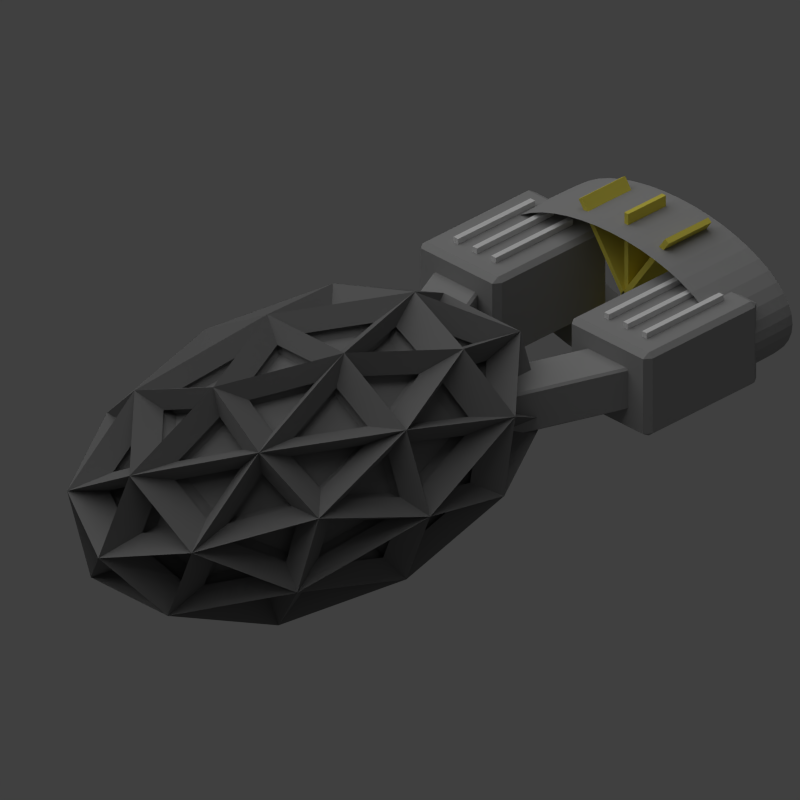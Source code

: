 # Source: torpedo.blend  (saved by Blender 2.69.0; exported with 4.5.12 LTS)
import bpy
from mathutils import Matrix  # noqa: F401  (used for matrix-valued properties, if any)

bpy.ops.wm.read_factory_settings(use_empty=True)
scene = bpy.context.scene
scene.name = 'Scene'

# ---- collections
col_collection_1 = bpy.data.collections.new('Collection 1'); scene.collection.children.link(col_collection_1)

# ---- materials (node trees are filled in below, after node groups)
mat_material_005 = bpy.data.materials.new('Material.005')
mat_material_005.alpha_threshold = 0.0
mat_material_005.use_transparent_shadow = False
mat_material_005.diffuse_color = (0.8, 0.6977, 0.102, 1.0)
mat_material_005.roughness = 0.5
mat_material_005.line_color = (0.0, 0.0, 0.0, 1.0)
mat_material_004 = bpy.data.materials.new('Material.004')
mat_material_004.alpha_threshold = 0.0
mat_material_004.use_transparent_shadow = False
mat_material_004.diffuse_color = (0.3424, 0.3424, 0.3424, 1.0)
mat_material_004.roughness = 0.5
mat_material_004.line_color = (0.0, 0.0, 0.0, 1.0)
mat_material_003 = bpy.data.materials.new('Material.003')
mat_material_003.alpha_threshold = 0.0
mat_material_003.use_transparent_shadow = False
mat_material_003.diffuse_color = (0.2019, 0.2019, 0.2019, 1.0)
mat_material_003.roughness = 0.5
mat_material_003.line_color = (0.0, 0.0, 0.0, 0.8053)
mat_material_002 = bpy.data.materials.new('Material.002')
mat_material_002.alpha_threshold = 0.0
mat_material_002.use_transparent_shadow = False
mat_material_002.diffuse_color = (1.0, 0.994, 0.0, 1.0)
mat_material_002.roughness = 0.5
mat_material_002.line_color = (0.0, 0.0, 0.0, 1.0)
mat_material_001 = bpy.data.materials.new('Material.001')
mat_material_001.alpha_threshold = 0.0
mat_material_001.use_transparent_shadow = False
mat_material_001.diffuse_color = (0.2396, 0.2396, 0.2396, 1.0)
mat_material_001.roughness = 0.5
mat_material_001.line_color = (0.0, 0.0, 0.0, 0.5841)

# ---- material node trees

# ---- world
world_world = bpy.data.worlds.new('World'); scene.world = world_world
world_world.color = (0.05088, 0.05088, 0.05088)
world_world.use_sun_shadow = False
world_world.sun_shadow_jitter_overblur = 0.0
world_world.cycles.sampling_method = 'MANUAL'
world_world.cycles.sample_map_resolution = 256

# ---- cameras
cam_camera = bpy.data.cameras.new('Camera')
cam_camera.type = 'ORTHO'
cam_camera.clip_end = 100.0
cam_camera.lens = 35.0
cam_camera.sensor_width = 32.0
cam_camera.sensor_height = 18.0
cam_camera.ortho_scale = 3.0
cam_camera.dof.focus_distance = 0.0
cam_camera.dof.aperture_fstop = 128.0

# ---- lights
light_sun = bpy.data.lights.new('Sun', 'SUN')
light_sun.transmission_factor = 0.0
light_sun.angle = 1.571
light_sun.energy = 1.0
light_sun.shadow_buffer_clip_start = 0.5
light_sun.shadow_soft_size = 1.0
light_sun.shadow_cascade_max_distance = 1000.0
light_sun.cycles.use_multiple_importance_sampling = False
light_lamp = bpy.data.lights.new('Lamp', 'POINT')
light_lamp.transmission_factor = 0.0
light_lamp.cutoff_distance = 30.0
light_lamp.energy = 2.0
light_lamp.shadow_buffer_clip_start = 1.001
light_lamp.shadow_soft_size = 1.0
light_lamp.shadow_maximum_resolution = 0.006
light_lamp.use_absolute_resolution = True
light_lamp.cycles.use_multiple_importance_sampling = False

# ---- meshes
me_cube_013 = bpy.data.meshes.new('Cube.013')
me_cube_013.from_pydata([(-1.0, -1.0, -1.0), (-1.0, 1.0, -1.0), (1.0, 1.0, -1.0), (1.0, -1.0, -1.0), (-1.0, -1.0, 1.0), (-1.0, 1.0, 1.0), (1.0, 1.0, 1.0), (1.0, -1.0, 1.0)], [], [(4, 5, 1, 0), (5, 6, 2, 1), (6, 7, 3, 2), (7, 4, 0, 3), (0, 1, 2, 3), (7, 6, 5, 4)])
me_cube_013.use_remesh_preserve_volume = False
me_cube_013.use_remesh_preserve_attributes = False
me_cube_013.use_mirror_vertex_groups = False
me_cube_013.update()
me_cube_012 = bpy.data.meshes.new('Cube.012')
me_cube_012.from_pydata([(-1.0, -1.0, -1.0), (-1.0, 1.0, -1.0), (1.0, 1.0, -1.0), (1.0, -1.0, -1.0), (-1.0, -1.0, 1.0), (-1.0, 1.0, 1.0), (1.0, 1.0, 1.0), (1.0, -1.0, 1.0)], [], [(4, 5, 1, 0), (5, 6, 2, 1), (6, 7, 3, 2), (7, 4, 0, 3), (0, 1, 2, 3), (7, 6, 5, 4)])
me_cube_012.use_remesh_preserve_volume = False
me_cube_012.use_remesh_preserve_attributes = False
me_cube_012.use_mirror_vertex_groups = False
me_cube_012.update()
me_cube_011 = bpy.data.meshes.new('Cube.011')
me_cube_011.from_pydata([(-1.0, -1.0, -1.0), (-1.0, 1.0, -1.0), (1.0, 1.0, -1.0), (1.0, -1.0, -1.0), (-1.0, -1.0, 1.0), (-1.0, 1.0, 1.0), (1.0, 1.0, 1.0), (1.0, -1.0, 1.0)], [], [(4, 5, 1, 0), (5, 6, 2, 1), (6, 7, 3, 2), (7, 4, 0, 3), (0, 1, 2, 3), (7, 6, 5, 4)])
me_cube_011.use_remesh_preserve_volume = False
me_cube_011.use_remesh_preserve_attributes = False
me_cube_011.use_mirror_vertex_groups = False
me_cube_011.update()
me_cube_010 = bpy.data.meshes.new('Cube.010')
me_cube_010.from_pydata([(-1.0, -1.0, -1.0), (-1.0, 1.0, -1.0), (1.0, 1.0, -1.0), (1.0, -1.0, -1.0), (-1.0, -1.0, 1.0), (-1.0, 1.0, 1.0), (1.0, 1.0, 1.0), (1.0, -1.0, 1.0)], [], [(4, 5, 1, 0), (5, 6, 2, 1), (6, 7, 3, 2), (7, 4, 0, 3), (0, 1, 2, 3), (7, 6, 5, 4)])
me_cube_010.use_remesh_preserve_volume = False
me_cube_010.use_remesh_preserve_attributes = False
me_cube_010.use_mirror_vertex_groups = False
me_cube_010.update()
me_cube_009 = bpy.data.meshes.new('Cube.009')
me_cube_009.from_pydata([(-1.0, -1.0, -1.0), (-1.0, 1.0, -1.0), (1.0, 1.0, -1.0), (1.0, -1.0, -1.0), (-1.0, -1.0, 1.0), (-1.0, 1.0, 1.0), (1.0, 1.0, 1.0), (1.0, -1.0, 1.0)], [], [(4, 5, 1, 0), (5, 6, 2, 1), (6, 7, 3, 2), (7, 4, 0, 3), (0, 1, 2, 3), (7, 6, 5, 4)])
me_cube_009.use_remesh_preserve_volume = False
me_cube_009.use_remesh_preserve_attributes = False
me_cube_009.use_mirror_vertex_groups = False
me_cube_009.update()
me_cube_008 = bpy.data.meshes.new('Cube.008')
me_cube_008.from_pydata([(-1.0, -1.0, -1.0), (-1.0, 1.0, -1.0), (1.0, 1.0, -1.0), (1.0, -1.0, -1.0), (-1.0, -1.0, 1.0), (-1.0, 1.0, 1.0), (1.0, 1.0, 1.0), (1.0, -1.0, 1.0)], [], [(4, 5, 1, 0), (5, 6, 2, 1), (6, 7, 3, 2), (7, 4, 0, 3), (0, 1, 2, 3), (7, 6, 5, 4)])
me_cube_008.use_remesh_preserve_volume = False
me_cube_008.use_remesh_preserve_attributes = False
me_cube_008.use_mirror_vertex_groups = False
me_cube_008.update()
me_cube_007 = bpy.data.meshes.new('Cube.007')
me_cube_007.from_pydata([(-1.0, -1.0, -1.0), (-1.0, 1.0, -1.0), (1.0, 1.0, -1.0), (1.0, -1.0, -1.0), (-1.0, -1.0, 1.0), (-1.0, 1.0, 1.0), (1.0, 1.0, 1.0), (1.0, -1.0, 1.0)], [], [(4, 5, 1, 0), (5, 6, 2, 1), (6, 7, 3, 2), (7, 4, 0, 3), (0, 1, 2, 3), (7, 6, 5, 4)])
me_cube_007.materials.append(mat_material_005)
me_cube_007.use_remesh_preserve_volume = False
me_cube_007.use_remesh_preserve_attributes = False
me_cube_007.use_mirror_vertex_groups = False
me_cube_007.update()
me_cube_006 = bpy.data.meshes.new('Cube.006')
me_cube_006.from_pydata([(-1.0, -1.0, -1.0), (-1.0, 1.0, -1.0), (1.0, 1.0, -1.0), (1.0, -1.0, -1.0), (-1.0, -1.0, 1.0), (-1.0, 1.0, 1.0), (1.0, 1.0, 1.0), (1.0, -1.0, 1.0)], [], [(4, 5, 1, 0), (5, 6, 2, 1), (6, 7, 3, 2), (7, 4, 0, 3), (0, 1, 2, 3), (7, 6, 5, 4)])
me_cube_006.materials.append(mat_material_005)
me_cube_006.use_remesh_preserve_volume = False
me_cube_006.use_remesh_preserve_attributes = False
me_cube_006.use_mirror_vertex_groups = False
me_cube_006.update()
me_cube_005 = bpy.data.meshes.new('Cube.005')
me_cube_005.from_pydata([(-1.0, -1.0, -1.0), (-1.0, 1.0, -1.0), (1.0, 1.0, -1.0), (1.0, -1.0, -1.0), (-1.0, -1.0, 1.0), (-1.0, 1.0, 1.0), (1.0, 1.0, 1.0), (1.0, -1.0, 1.0)], [], [(4, 5, 1, 0), (5, 6, 2, 1), (6, 7, 3, 2), (7, 4, 0, 3), (0, 1, 2, 3), (7, 6, 5, 4)])
me_cube_005.materials.append(mat_material_005)
me_cube_005.use_remesh_preserve_volume = False
me_cube_005.use_remesh_preserve_attributes = False
me_cube_005.use_mirror_vertex_groups = False
me_cube_005.update()
me_cube_004 = bpy.data.meshes.new('Cube.004')
me_cube_004.from_pydata([(-1.0, -1.0, -1.0), (-1.0, 1.0, -1.0), (1.0, 1.0, -1.0), (1.0, -1.0, -1.0), (-1.0, -1.0, 1.0), (-1.0, 1.0, 1.0), (1.0, 1.0, 1.0), (1.0, -1.0, 1.0)], [], [(4, 5, 1, 0), (5, 6, 2, 1), (6, 7, 3, 2), (7, 4, 0, 3), (0, 1, 2, 3), (7, 6, 5, 4)])
me_cube_004.materials.append(mat_material_004)
me_cube_004.use_remesh_preserve_volume = False
me_cube_004.use_remesh_preserve_attributes = False
me_cube_004.use_mirror_vertex_groups = False
me_cube_004.update()
me_cube_003 = bpy.data.meshes.new('Cube.003')
me_cube_003.from_pydata([(-1.0, -1.0, -1.0), (-1.0, 1.0, -1.0), (1.0, 1.0, -1.0), (1.0, -1.0, -1.0), (-1.0, -1.0, 1.0), (-1.0, 1.0, 1.0), (1.0, 1.0, 1.0), (1.0, -1.0, 1.0)], [], [(4, 5, 1, 0), (5, 6, 2, 1), (6, 7, 3, 2), (7, 4, 0, 3), (0, 1, 2, 3), (7, 6, 5, 4)])
me_cube_003.materials.append(mat_material_004)
me_cube_003.use_remesh_preserve_volume = False
me_cube_003.use_remesh_preserve_attributes = False
me_cube_003.use_mirror_vertex_groups = False
me_cube_003.update()
me_torus = bpy.data.meshes.new('Torus')
me_torus.from_pydata([(1.01, 0.0, 0.0), (1.009, 0.0, 0.005), (1.005, 0.0, 0.00866), (1.0, 0.0, 0.01), (0.995, 0.0, 0.00866), (0.9913, 0.0, 0.005), (0.99, 0.0, 1.225e-18), (0.9913, 0.0, -0.005), (0.995, 0.0, -0.00866), (1.0, 0.0, -0.01), (1.005, 0.0, -0.00866), (1.009, 0.0, -0.005), (1.001, 0.1318, 0.0), (1.0, 0.1317, 0.005), (0.9964, 0.1312, 0.00866), (0.9914, 0.1305, 0.01), (0.9865, 0.1299, 0.00866), (0.9829, 0.1294, 0.005), (0.9815, 0.1292, 1.225e-18), (0.9829, 0.1294, -0.005), (0.9865, 0.1299, -0.00866), (0.9914, 0.1305, -0.01), (0.9964, 0.1312, -0.00866), (1.0, 0.1317, -0.005), (0.9756, 0.2614, 0.0), (0.9743, 0.2611, 0.005), (0.9708, 0.2601, 0.00866), (0.9659, 0.2588, 0.01), (0.9611, 0.2575, 0.00866), (0.9576, 0.2566, 0.005), (0.9563, 0.2562, 1.225e-18), (0.9576, 0.2566, -0.005), (0.9611, 0.2575, -0.00866), (0.9659, 0.2588, -0.01), (0.9708, 0.2601, -0.00866), (0.9743, 0.2611, -0.005), (0.9331, 0.3865, 0.0), (0.9319, 0.386, 0.005), (0.9285, 0.3846, 0.00866), (0.9239, 0.3827, 0.01), (0.9193, 0.3808, 0.00866), (0.9159, 0.3794, 0.005), (0.9146, 0.3789, 1.225e-18), (0.9159, 0.3794, -0.005), (0.9193, 0.3808, -0.00866), (0.9239, 0.3827, -0.01), (0.9285, 0.3846, -0.00866), (0.9319, 0.386, -0.005), (0.8747, 0.505, 0.0), (0.8735, 0.5043, 0.005), (0.8704, 0.5025, 0.00866), (0.866, 0.5, 0.01), (0.8617, 0.4975, 0.00866), (0.8585, 0.4957, 0.005), (0.8574, 0.495, 1.225e-18), (0.8585, 0.4957, -0.005), (0.8617, 0.4975, -0.00866), (0.866, 0.5, -0.01), (0.8704, 0.5025, -0.00866), (0.8735, 0.5043, -0.005), (0.8013, 0.6148, 0.0), (0.8002, 0.614, 0.005), (0.7973, 0.6118, 0.00866), (0.7934, 0.6088, 0.01), (0.7894, 0.6057, 0.00866), (0.7865, 0.6035, 0.005), (0.7854, 0.6027, 1.225e-18), (0.7865, 0.6035, -0.005), (0.7894, 0.6057, -0.00866), (0.7934, 0.6088, -0.01), (0.7973, 0.6118, -0.00866), (0.8002, 0.614, -0.005), (0.7142, 0.7142, 0.0), (0.7132, 0.7132, 0.005), (0.7106, 0.7106, 0.00866), (0.7071, 0.7071, 0.01), (0.7036, 0.7036, 0.00866), (0.701, 0.701, 0.005), (0.7, 0.7, 1.225e-18), (0.701, 0.701, -0.005), (0.7036, 0.7036, -0.00866), (0.7071, 0.7071, -0.01), (0.7106, 0.7106, -0.00866), (0.7132, 0.7132, -0.005), (0.6148, 0.8013, 0.0), (0.614, 0.8002, 0.005), (0.6118, 0.7973, 0.00866), (0.6088, 0.7934, 0.01), (0.6057, 0.7894, 0.00866), (0.6035, 0.7865, 0.005), (0.6027, 0.7854, 1.225e-18), (0.6035, 0.7865, -0.005), (0.6057, 0.7894, -0.00866), (0.6088, 0.7934, -0.01), (0.6118, 0.7973, -0.00866), (0.614, 0.8002, -0.005), (0.505, 0.8747, 0.0), (0.5043, 0.8735, 0.005), (0.5025, 0.8704, 0.00866), (0.5, 0.866, 0.01), (0.4975, 0.8617, 0.00866), (0.4957, 0.8585, 0.005), (0.495, 0.8574, 1.225e-18), (0.4957, 0.8585, -0.005), (0.4975, 0.8617, -0.00866), (0.5, 0.866, -0.01), (0.5025, 0.8704, -0.00866), (0.5043, 0.8735, -0.005), (0.3865, 0.9331, 0.0), (0.386, 0.9319, 0.005), (0.3846, 0.9285, 0.00866), (0.3827, 0.9239, 0.01), (0.3808, 0.9193, 0.00866), (0.3794, 0.9159, 0.005), (0.3789, 0.9146, 1.225e-18), (0.3794, 0.9159, -0.005), (0.3808, 0.9193, -0.00866), (0.3827, 0.9239, -0.01), (0.3846, 0.9285, -0.00866), (0.386, 0.9319, -0.005), (0.2614, 0.9756, 0.0), (0.2611, 0.9743, 0.005), (0.2601, 0.9708, 0.00866), (0.2588, 0.9659, 0.01), (0.2575, 0.9611, 0.00866), (0.2566, 0.9576, 0.005), (0.2562, 0.9563, 1.225e-18), (0.2566, 0.9576, -0.005), (0.2575, 0.9611, -0.00866), (0.2588, 0.9659, -0.01), (0.2601, 0.9708, -0.00866), (0.2611, 0.9743, -0.005), (0.1318, 1.001, 0.0), (0.1317, 1.0, 0.005), (0.1312, 0.9964, 0.00866), (0.1305, 0.9914, 0.01), (0.1299, 0.9865, 0.00866), (0.1294, 0.9829, 0.005), (0.1292, 0.9815, 1.225e-18), (0.1294, 0.9829, -0.005), (0.1299, 0.9865, -0.00866), (0.1305, 0.9914, -0.01), (0.1312, 0.9964, -0.00866), (0.1317, 1.0, -0.005), (5.96e-08, 1.01, 0.0), (1.192e-07, 1.009, 0.005), (1.192e-07, 1.005, 0.00866), (8.941e-08, 1.0, 0.01), (8.941e-08, 0.995, 0.00866), (5.96e-08, 0.9913, 0.005), (8.941e-08, 0.99, 1.225e-18), (5.96e-08, 0.9913, -0.005), (8.941e-08, 0.995, -0.00866), (8.941e-08, 1.0, -0.01), (1.192e-07, 1.005, -0.00866), (1.192e-07, 1.009, -0.005), (-0.1318, 1.001, 0.0), (-0.1317, 1.0, 0.005), (-0.1312, 0.9964, 0.00866), (-0.1305, 0.9914, 0.01), (-0.1299, 0.9865, 0.00866), (-0.1294, 0.9829, 0.005), (-0.1292, 0.9815, 1.225e-18), (-0.1294, 0.9829, -0.005), (-0.1299, 0.9865, -0.00866), (-0.1305, 0.9914, -0.01), (-0.1312, 0.9964, -0.00866), (-0.1317, 1.0, -0.005), (-0.2614, 0.9756, 0.0), (-0.2611, 0.9743, 0.005), (-0.2601, 0.9708, 0.00866), (-0.2588, 0.9659, 0.01), (-0.2575, 0.9611, 0.00866), (-0.2566, 0.9576, 0.005), (-0.2562, 0.9563, 1.225e-18), (-0.2566, 0.9576, -0.005), (-0.2575, 0.9611, -0.00866), (-0.2588, 0.9659, -0.01), (-0.2601, 0.9708, -0.00866), (-0.2611, 0.9743, -0.005), (-0.3865, 0.9331, 0.0), (-0.386, 0.9319, 0.005), (-0.3846, 0.9285, 0.00866), (-0.3827, 0.9239, 0.01), (-0.3808, 0.9193, 0.00866), (-0.3794, 0.9159, 0.005), (-0.3789, 0.9146, 1.225e-18), (-0.3794, 0.9159, -0.005), (-0.3808, 0.9193, -0.00866), (-0.3827, 0.9239, -0.01), (-0.3846, 0.9285, -0.00866), (-0.386, 0.9319, -0.005), (-0.505, 0.8747, 0.0), (-0.5043, 0.8735, 0.005), (-0.5025, 0.8704, 0.00866), (-0.5, 0.866, 0.01), (-0.4975, 0.8617, 0.00866), (-0.4957, 0.8585, 0.005), (-0.495, 0.8574, 1.225e-18), (-0.4957, 0.8585, -0.005), (-0.4975, 0.8617, -0.00866), (-0.5, 0.866, -0.01), (-0.5025, 0.8704, -0.00866), (-0.5043, 0.8735, -0.005), (-0.6148, 0.8013, 0.0), (-0.614, 0.8002, 0.005), (-0.6118, 0.7973, 0.00866), (-0.6088, 0.7934, 0.01), (-0.6057, 0.7894, 0.00866), (-0.6035, 0.7865, 0.005), (-0.6027, 0.7854, 1.225e-18), (-0.6035, 0.7865, -0.005), (-0.6057, 0.7894, -0.00866), (-0.6088, 0.7934, -0.01), (-0.6118, 0.7973, -0.00866), (-0.614, 0.8002, -0.005), (-0.7142, 0.7142, 0.0), (-0.7132, 0.7132, 0.005), (-0.7106, 0.7106, 0.00866), (-0.7071, 0.7071, 0.01), (-0.7036, 0.7036, 0.00866), (-0.701, 0.701, 0.005), (-0.7, 0.7, 1.225e-18), (-0.701, 0.701, -0.005), (-0.7036, 0.7036, -0.00866), (-0.7071, 0.7071, -0.01), (-0.7106, 0.7106, -0.00866), (-0.7132, 0.7132, -0.005), (-0.8013, 0.6148, 0.0), (-0.8002, 0.614, 0.005), (-0.7973, 0.6118, 0.00866), (-0.7934, 0.6088, 0.01), (-0.7894, 0.6057, 0.00866), (-0.7865, 0.6035, 0.005), (-0.7854, 0.6027, 1.225e-18), (-0.7865, 0.6035, -0.005), (-0.7894, 0.6057, -0.00866), (-0.7934, 0.6088, -0.01), (-0.7973, 0.6118, -0.00866), (-0.8002, 0.614, -0.005), (-0.8747, 0.505, 0.0), (-0.8735, 0.5043, 0.005), (-0.8704, 0.5025, 0.00866), (-0.866, 0.5, 0.01), (-0.8617, 0.4975, 0.00866), (-0.8585, 0.4957, 0.005), (-0.8574, 0.495, 1.225e-18), (-0.8585, 0.4957, -0.005), (-0.8617, 0.4975, -0.00866), (-0.866, 0.5, -0.01), (-0.8704, 0.5025, -0.00866), (-0.8735, 0.5043, -0.005), (-0.9331, 0.3865, 0.0), (-0.9319, 0.386, 0.005), (-0.9285, 0.3846, 0.00866), (-0.9239, 0.3827, 0.01), (-0.9193, 0.3808, 0.00866), (-0.9159, 0.3794, 0.005), (-0.9146, 0.3789, 1.225e-18), (-0.9159, 0.3794, -0.005), (-0.9193, 0.3808, -0.00866), (-0.9239, 0.3827, -0.01), (-0.9285, 0.3846, -0.00866), (-0.9319, 0.386, -0.005), (-0.9756, 0.2614, 0.0), (-0.9743, 0.2611, 0.005), (-0.9708, 0.2601, 0.00866), (-0.9659, 0.2588, 0.01), (-0.9611, 0.2575, 0.00866), (-0.9576, 0.2566, 0.005), (-0.9563, 0.2562, 1.225e-18), (-0.9576, 0.2566, -0.005), (-0.9611, 0.2575, -0.00866), (-0.9659, 0.2588, -0.01), (-0.9708, 0.2601, -0.00866), (-0.9743, 0.2611, -0.005), (-1.001, 0.1318, 0.0), (-1.0, 0.1317, 0.005), (-0.9964, 0.1312, 0.00866), (-0.9914, 0.1305, 0.01), (-0.9865, 0.1299, 0.00866), (-0.9829, 0.1294, 0.005), (-0.9815, 0.1292, 1.225e-18), (-0.9829, 0.1294, -0.005), (-0.9865, 0.1299, -0.00866), (-0.9914, 0.1305, -0.01), (-0.9964, 0.1312, -0.00866), (-1.0, 0.1317, -0.005), (-1.01, 8.83e-08, 0.0), (-1.009, 8.818e-08, 0.005), (-1.005, 8.786e-08, 0.00866), (-1.0, 8.742e-08, 0.01), (-0.995, 8.699e-08, 0.00866), (-0.9913, 8.667e-08, 0.005), (-0.99, 8.655e-08, 1.225e-18), (-0.9913, 8.667e-08, -0.005), (-0.995, 8.699e-08, -0.00866), (-1.0, 8.742e-08, -0.01), (-1.005, 8.786e-08, -0.00866), (-1.009, 8.818e-08, -0.005), (-1.001, -0.1318, 0.0), (-1.0, -0.1317, 0.005), (-0.9964, -0.1312, 0.00866), (-0.9914, -0.1305, 0.01), (-0.9865, -0.1299, 0.00866), (-0.9829, -0.1294, 0.005), (-0.9815, -0.1292, 1.225e-18), (-0.9829, -0.1294, -0.005), (-0.9865, -0.1299, -0.00866), (-0.9914, -0.1305, -0.01), (-0.9964, -0.1312, -0.00866), (-1.0, -0.1317, -0.005), (-0.9756, -0.2614, 0.0), (-0.9743, -0.2611, 0.005), (-0.9708, -0.2601, 0.00866), (-0.9659, -0.2588, 0.01), (-0.9611, -0.2575, 0.00866), (-0.9576, -0.2566, 0.005), (-0.9563, -0.2562, 1.225e-18), (-0.9576, -0.2566, -0.005), (-0.9611, -0.2575, -0.00866), (-0.9659, -0.2588, -0.01), (-0.9708, -0.2601, -0.00866), (-0.9743, -0.2611, -0.005), (-0.9331, -0.3865, 0.0), (-0.9319, -0.386, 0.005), (-0.9285, -0.3846, 0.00866), (-0.9239, -0.3827, 0.01), (-0.9193, -0.3808, 0.00866), (-0.9159, -0.3794, 0.005), (-0.9146, -0.3789, 1.225e-18), (-0.9159, -0.3794, -0.005), (-0.9193, -0.3808, -0.00866), (-0.9239, -0.3827, -0.01), (-0.9285, -0.3846, -0.00866), (-0.9319, -0.386, -0.005), (-0.8747, -0.505, 0.0), (-0.8735, -0.5043, 0.005), (-0.8704, -0.5025, 0.00866), (-0.866, -0.5, 0.01), (-0.8617, -0.4975, 0.00866), (-0.8585, -0.4957, 0.005), (-0.8574, -0.495, 1.225e-18), (-0.8585, -0.4957, -0.005), (-0.8617, -0.4975, -0.00866), (-0.866, -0.5, -0.01), (-0.8704, -0.5025, -0.00866), (-0.8735, -0.5043, -0.005), (-0.8013, -0.6148, 0.0), (-0.8002, -0.614, 0.005), (-0.7973, -0.6118, 0.00866), (-0.7934, -0.6088, 0.01), (-0.7894, -0.6057, 0.00866), (-0.7865, -0.6035, 0.005), (-0.7854, -0.6027, 1.225e-18), (-0.7865, -0.6035, -0.005), (-0.7894, -0.6057, -0.00866), (-0.7934, -0.6088, -0.01), (-0.7973, -0.6118, -0.00866), (-0.8002, -0.614, -0.005), (-0.7142, -0.7142, 0.0), (-0.7132, -0.7132, 0.005), (-0.7106, -0.7106, 0.00866), (-0.7071, -0.7071, 0.01), (-0.7036, -0.7036, 0.00866), (-0.701, -0.701, 0.005), (-0.7, -0.7, 1.225e-18), (-0.701, -0.701, -0.005), (-0.7036, -0.7036, -0.00866), (-0.7071, -0.7071, -0.01), (-0.7106, -0.7106, -0.00866), (-0.7132, -0.7132, -0.005), (-0.6148, -0.8013, 0.0), (-0.614, -0.8002, 0.005), (-0.6118, -0.7973, 0.00866), (-0.6088, -0.7934, 0.01), (-0.6057, -0.7894, 0.00866), (-0.6035, -0.7865, 0.005), (-0.6027, -0.7854, 1.225e-18), (-0.6035, -0.7865, -0.005), (-0.6057, -0.7894, -0.00866), (-0.6088, -0.7934, -0.01), (-0.6118, -0.7973, -0.00866), (-0.614, -0.8002, -0.005), (-0.505, -0.8747, 0.0), (-0.5043, -0.8735, 0.005), (-0.5025, -0.8704, 0.00866), (-0.5, -0.866, 0.01), (-0.4975, -0.8617, 0.00866), (-0.4957, -0.8585, 0.005), (-0.495, -0.8574, 1.225e-18), (-0.4957, -0.8585, -0.005), (-0.4975, -0.8617, -0.00866), (-0.5, -0.866, -0.01), (-0.5025, -0.8704, -0.00866), (-0.5043, -0.8735, -0.005), (-0.3865, -0.9331, 0.0), (-0.386, -0.9319, 0.005), (-0.3846, -0.9285, 0.00866), (-0.3827, -0.9239, 0.01), (-0.3808, -0.9193, 0.00866), (-0.3794, -0.9159, 0.005), (-0.3789, -0.9146, 1.225e-18), (-0.3794, -0.9159, -0.005), (-0.3808, -0.9193, -0.00866), (-0.3827, -0.9239, -0.01), (-0.3846, -0.9285, -0.00866), (-0.386, -0.9319, -0.005), (-0.2614, -0.9756, 0.0), (-0.2611, -0.9743, 0.005), (-0.2601, -0.9708, 0.00866), (-0.2588, -0.9659, 0.01), (-0.2575, -0.9611, 0.00866), (-0.2566, -0.9576, 0.005), (-0.2562, -0.9563, 1.225e-18), (-0.2566, -0.9576, -0.005), (-0.2575, -0.9611, -0.00866), (-0.2588, -0.9659, -0.01), (-0.2601, -0.9708, -0.00866), (-0.2611, -0.9743, -0.005), (-0.1318, -1.001, 0.0), (-0.1317, -1.0, 0.005), (-0.1312, -0.9964, 0.00866), (-0.1305, -0.9914, 0.01), (-0.1299, -0.9865, 0.00866), (-0.1294, -0.9829, 0.005), (-0.1292, -0.9815, 1.225e-18), (-0.1294, -0.9829, -0.005), (-0.1299, -0.9865, -0.00866), (-0.1305, -0.9914, -0.01), (-0.1312, -0.9964, -0.00866), (-0.1317, -1.0, -0.005), (5.96e-08, -1.01, 0.0), (1.192e-07, -1.009, 0.005), (1.192e-07, -1.005, 0.00866), (8.941e-08, -1.0, 0.01), (8.941e-08, -0.995, 0.00866), (5.96e-08, -0.9913, 0.005), (8.941e-08, -0.99, 1.225e-18), (5.96e-08, -0.9913, -0.005), (8.941e-08, -0.995, -0.00866), (8.941e-08, -1.0, -0.01), (1.192e-07, -1.005, -0.00866), (1.192e-07, -1.009, -0.005), (0.1318, -1.001, 0.0), (0.1317, -1.0, 0.005), (0.1312, -0.9964, 0.00866), (0.1305, -0.9914, 0.01), (0.1299, -0.9865, 0.00866), (0.1294, -0.9829, 0.005), (0.1292, -0.9815, 1.225e-18), (0.1294, -0.9829, -0.005), (0.1299, -0.9865, -0.00866), (0.1305, -0.9914, -0.01), (0.1312, -0.9964, -0.00866), (0.1317, -1.0, -0.005), (0.2614, -0.9756, 0.0), (0.2611, -0.9743, 0.005), (0.2601, -0.9708, 0.00866), (0.2588, -0.9659, 0.01), (0.2575, -0.9611, 0.00866), (0.2566, -0.9576, 0.005), (0.2562, -0.9563, 1.225e-18), (0.2566, -0.9576, -0.005), (0.2575, -0.9611, -0.00866), (0.2588, -0.9659, -0.01), (0.2601, -0.9708, -0.00866), (0.2611, -0.9743, -0.005), (0.3865, -0.9331, 0.0), (0.386, -0.9319, 0.005), (0.3846, -0.9285, 0.00866), (0.3827, -0.9239, 0.01), (0.3808, -0.9193, 0.00866), (0.3794, -0.9159, 0.005), (0.3789, -0.9146, 1.225e-18), (0.3794, -0.9159, -0.005), (0.3808, -0.9193, -0.00866), (0.3827, -0.9239, -0.01), (0.3846, -0.9285, -0.00866), (0.386, -0.9319, -0.005), (0.505, -0.8747, 0.0), (0.5043, -0.8735, 0.005), (0.5025, -0.8704, 0.00866), (0.5, -0.866, 0.01), (0.4975, -0.8617, 0.00866), (0.4957, -0.8585, 0.005), (0.495, -0.8574, 1.225e-18), (0.4957, -0.8585, -0.005), (0.4975, -0.8617, -0.00866), (0.5, -0.866, -0.01), (0.5025, -0.8704, -0.00866), (0.5043, -0.8735, -0.005), (0.6148, -0.8013, 0.0), (0.614, -0.8002, 0.005), (0.6118, -0.7973, 0.00866), (0.6088, -0.7934, 0.01), (0.6057, -0.7894, 0.00866), (0.6035, -0.7865, 0.005), (0.6027, -0.7854, 1.225e-18), (0.6035, -0.7865, -0.005), (0.6057, -0.7894, -0.00866), (0.6088, -0.7934, -0.01), (0.6118, -0.7973, -0.00866), (0.614, -0.8002, -0.005), (0.7142, -0.7142, 0.0), (0.7132, -0.7132, 0.005), (0.7106, -0.7106, 0.00866), (0.7071, -0.7071, 0.01), (0.7036, -0.7036, 0.00866), (0.701, -0.701, 0.005), (0.7, -0.7, 1.225e-18), (0.701, -0.701, -0.005), (0.7036, -0.7036, -0.00866), (0.7071, -0.7071, -0.01), (0.7106, -0.7106, -0.00866), (0.7132, -0.7132, -0.005), (0.8013, -0.6148, 0.0), (0.8002, -0.614, 0.005), (0.7973, -0.6118, 0.00866), (0.7934, -0.6088, 0.01), (0.7894, -0.6057, 0.00866), (0.7865, -0.6035, 0.005), (0.7854, -0.6027, 1.225e-18), (0.7865, -0.6035, -0.005), (0.7894, -0.6057, -0.00866), (0.7934, -0.6088, -0.01), (0.7973, -0.6118, -0.00866), (0.8002, -0.614, -0.005), (0.8747, -0.505, 0.0), (0.8735, -0.5043, 0.005), (0.8704, -0.5025, 0.00866), (0.866, -0.5, 0.01), (0.8617, -0.4975, 0.00866), (0.8585, -0.4957, 0.005), (0.8574, -0.495, 1.225e-18), (0.8585, -0.4957, -0.005), (0.8617, -0.4975, -0.00866), (0.866, -0.5, -0.01), (0.8704, -0.5025, -0.00866), (0.8735, -0.5043, -0.005), (0.9331, -0.3865, 0.0), (0.9319, -0.386, 0.005), (0.9285, -0.3846, 0.00866), (0.9239, -0.3827, 0.01), (0.9193, -0.3808, 0.00866), (0.9159, -0.3794, 0.005), (0.9146, -0.3789, 1.225e-18), (0.9159, -0.3794, -0.005), (0.9193, -0.3808, -0.00866), (0.9239, -0.3827, -0.01), (0.9285, -0.3846, -0.00866), (0.9319, -0.386, -0.005), (0.9756, -0.2614, 0.0), (0.9743, -0.2611, 0.005), (0.9708, -0.2601, 0.00866), (0.9659, -0.2588, 0.01), (0.9611, -0.2575, 0.00866), (0.9576, -0.2566, 0.005), (0.9563, -0.2562, 1.225e-18), (0.9576, -0.2566, -0.005), (0.9611, -0.2575, -0.00866), (0.9659, -0.2588, -0.01), (0.9708, -0.2601, -0.00866), (0.9743, -0.2611, -0.005), (1.001, -0.1318, 0.0), (1.0, -0.1317, 0.005), (0.9964, -0.1312, 0.00866), (0.9914, -0.1305, 0.01), (0.9865, -0.1299, 0.00866), (0.9829, -0.1294, 0.005), (0.9815, -0.1292, 1.225e-18), (0.9829, -0.1294, -0.005), (0.9865, -0.1299, -0.00866), (0.9914, -0.1305, -0.01), (0.9964, -0.1312, -0.00866), (1.0, -0.1317, -0.005)], [], [(0, 12, 13, 1), (1, 13, 14, 2), (2, 14, 15, 3), (3, 15, 16, 4), (4, 16, 17, 5), (5, 17, 18, 6), (6, 18, 19, 7), (7, 19, 20, 8), (8, 20, 21, 9), (9, 21, 22, 10), (10, 22, 23, 11), (0, 11, 23, 12), (12, 24, 25, 13), (13, 25, 26, 14), (14, 26, 27, 15), (15, 27, 28, 16), (16, 28, 29, 17), (17, 29, 30, 18), (18, 30, 31, 19), (19, 31, 32, 20), (20, 32, 33, 21), (21, 33, 34, 22), (22, 34, 35, 23), (23, 35, 24, 12), (24, 36, 37, 25), (25, 37, 38, 26), (26, 38, 39, 27), (27, 39, 40, 28), (28, 40, 41, 29), (29, 41, 42, 30), (30, 42, 43, 31), (31, 43, 44, 32), (32, 44, 45, 33), (33, 45, 46, 34), (34, 46, 47, 35), (35, 47, 36, 24), (36, 48, 49, 37), (37, 49, 50, 38), (38, 50, 51, 39), (39, 51, 52, 40), (40, 52, 53, 41), (41, 53, 54, 42), (42, 54, 55, 43), (43, 55, 56, 44), (44, 56, 57, 45), (45, 57, 58, 46), (46, 58, 59, 47), (47, 59, 48, 36), (48, 60, 61, 49), (49, 61, 62, 50), (50, 62, 63, 51), (51, 63, 64, 52), (52, 64, 65, 53), (53, 65, 66, 54), (54, 66, 67, 55), (55, 67, 68, 56), (56, 68, 69, 57), (57, 69, 70, 58), (58, 70, 71, 59), (59, 71, 60, 48), (60, 72, 73, 61), (61, 73, 74, 62), (62, 74, 75, 63), (63, 75, 76, 64), (64, 76, 77, 65), (65, 77, 78, 66), (66, 78, 79, 67), (67, 79, 80, 68), (68, 80, 81, 69), (69, 81, 82, 70), (70, 82, 83, 71), (71, 83, 72, 60), (72, 84, 85, 73), (73, 85, 86, 74), (74, 86, 87, 75), (75, 87, 88, 76), (76, 88, 89, 77), (77, 89, 90, 78), (78, 90, 91, 79), (79, 91, 92, 80), (80, 92, 93, 81), (81, 93, 94, 82), (82, 94, 95, 83), (83, 95, 84, 72), (84, 96, 97, 85), (85, 97, 98, 86), (86, 98, 99, 87), (87, 99, 100, 88), (88, 100, 101, 89), (89, 101, 102, 90), (90, 102, 103, 91), (91, 103, 104, 92), (92, 104, 105, 93), (93, 105, 106, 94), (94, 106, 107, 95), (95, 107, 96, 84), (96, 108, 109, 97), (97, 109, 110, 98), (98, 110, 111, 99), (99, 111, 112, 100), (100, 112, 113, 101), (101, 113, 114, 102), (102, 114, 115, 103), (103, 115, 116, 104), (104, 116, 117, 105), (105, 117, 118, 106), (106, 118, 119, 107), (107, 119, 108, 96), (108, 120, 121, 109), (109, 121, 122, 110), (110, 122, 123, 111), (111, 123, 124, 112), (112, 124, 125, 113), (113, 125, 126, 114), (114, 126, 127, 115), (115, 127, 128, 116), (116, 128, 129, 117), (117, 129, 130, 118), (118, 130, 131, 119), (119, 131, 120, 108), (120, 132, 133, 121), (121, 133, 134, 122), (122, 134, 135, 123), (123, 135, 136, 124), (124, 136, 137, 125), (125, 137, 138, 126), (126, 138, 139, 127), (127, 139, 140, 128), (128, 140, 141, 129), (129, 141, 142, 130), (130, 142, 143, 131), (131, 143, 132, 120), (132, 144, 145, 133), (133, 145, 146, 134), (134, 146, 147, 135), (135, 147, 148, 136), (136, 148, 149, 137), (137, 149, 150, 138), (138, 150, 151, 139), (139, 151, 152, 140), (140, 152, 153, 141), (141, 153, 154, 142), (142, 154, 155, 143), (143, 155, 144, 132), (144, 156, 157, 145), (145, 157, 158, 146), (146, 158, 159, 147), (147, 159, 160, 148), (148, 160, 161, 149), (149, 161, 162, 150), (150, 162, 163, 151), (151, 163, 164, 152), (152, 164, 165, 153), (153, 165, 166, 154), (154, 166, 167, 155), (155, 167, 156, 144), (156, 168, 169, 157), (157, 169, 170, 158), (158, 170, 171, 159), (159, 171, 172, 160), (160, 172, 173, 161), (161, 173, 174, 162), (162, 174, 175, 163), (163, 175, 176, 164), (164, 176, 177, 165), (165, 177, 178, 166), (166, 178, 179, 167), (167, 179, 168, 156), (168, 180, 181, 169), (169, 181, 182, 170), (170, 182, 183, 171), (171, 183, 184, 172), (172, 184, 185, 173), (173, 185, 186, 174), (174, 186, 187, 175), (175, 187, 188, 176), (176, 188, 189, 177), (177, 189, 190, 178), (178, 190, 191, 179), (179, 191, 180, 168), (180, 192, 193, 181), (181, 193, 194, 182), (182, 194, 195, 183), (183, 195, 196, 184), (184, 196, 197, 185), (185, 197, 198, 186), (186, 198, 199, 187), (187, 199, 200, 188), (188, 200, 201, 189), (189, 201, 202, 190), (190, 202, 203, 191), (191, 203, 192, 180), (192, 204, 205, 193), (193, 205, 206, 194), (194, 206, 207, 195), (195, 207, 208, 196), (196, 208, 209, 197), (197, 209, 210, 198), (198, 210, 211, 199), (199, 211, 212, 200), (200, 212, 213, 201), (201, 213, 214, 202), (202, 214, 215, 203), (203, 215, 204, 192), (204, 216, 217, 205), (205, 217, 218, 206), (206, 218, 219, 207), (207, 219, 220, 208), (208, 220, 221, 209), (209, 221, 222, 210), (210, 222, 223, 211), (211, 223, 224, 212), (212, 224, 225, 213), (213, 225, 226, 214), (214, 226, 227, 215), (215, 227, 216, 204), (216, 228, 229, 217), (217, 229, 230, 218), (218, 230, 231, 219), (219, 231, 232, 220), (220, 232, 233, 221), (221, 233, 234, 222), (222, 234, 235, 223), (223, 235, 236, 224), (224, 236, 237, 225), (225, 237, 238, 226), (226, 238, 239, 227), (227, 239, 228, 216), (228, 240, 241, 229), (229, 241, 242, 230), (230, 242, 243, 231), (231, 243, 244, 232), (232, 244, 245, 233), (233, 245, 246, 234), (234, 246, 247, 235), (235, 247, 248, 236), (236, 248, 249, 237), (237, 249, 250, 238), (238, 250, 251, 239), (239, 251, 240, 228), (240, 252, 253, 241), (241, 253, 254, 242), (242, 254, 255, 243), (243, 255, 256, 244), (244, 256, 257, 245), (245, 257, 258, 246), (246, 258, 259, 247), (247, 259, 260, 248), (248, 260, 261, 249), (249, 261, 262, 250), (250, 262, 263, 251), (251, 263, 252, 240), (252, 264, 265, 253), (253, 265, 266, 254), (254, 266, 267, 255), (255, 267, 268, 256), (256, 268, 269, 257), (257, 269, 270, 258), (258, 270, 271, 259), (259, 271, 272, 260), (260, 272, 273, 261), (261, 273, 274, 262), (262, 274, 275, 263), (263, 275, 264, 252), (264, 276, 277, 265), (265, 277, 278, 266), (266, 278, 279, 267), (267, 279, 280, 268), (268, 280, 281, 269), (269, 281, 282, 270), (270, 282, 283, 271), (271, 283, 284, 272), (272, 284, 285, 273), (273, 285, 286, 274), (274, 286, 287, 275), (275, 287, 276, 264), (276, 288, 289, 277), (277, 289, 290, 278), (278, 290, 291, 279), (279, 291, 292, 280), (280, 292, 293, 281), (281, 293, 294, 282), (282, 294, 295, 283), (283, 295, 296, 284), (284, 296, 297, 285), (285, 297, 298, 286), (286, 298, 299, 287), (287, 299, 288, 276), (288, 300, 301, 289), (289, 301, 302, 290), (290, 302, 303, 291), (291, 303, 304, 292), (292, 304, 305, 293), (293, 305, 306, 294), (294, 306, 307, 295), (295, 307, 308, 296), (296, 308, 309, 297), (297, 309, 310, 298), (298, 310, 311, 299), (299, 311, 300, 288), (300, 312, 313, 301), (301, 313, 314, 302), (302, 314, 315, 303), (303, 315, 316, 304), (304, 316, 317, 305), (305, 317, 318, 306), (306, 318, 319, 307), (307, 319, 320, 308), (308, 320, 321, 309), (309, 321, 322, 310), (310, 322, 323, 311), (311, 323, 312, 300), (312, 324, 325, 313), (313, 325, 326, 314), (314, 326, 327, 315), (315, 327, 328, 316), (316, 328, 329, 317), (317, 329, 330, 318), (318, 330, 331, 319), (319, 331, 332, 320), (320, 332, 333, 321), (321, 333, 334, 322), (322, 334, 335, 323), (323, 335, 324, 312), (324, 336, 337, 325), (325, 337, 338, 326), (326, 338, 339, 327), (327, 339, 340, 328), (328, 340, 341, 329), (329, 341, 342, 330), (330, 342, 343, 331), (331, 343, 344, 332), (332, 344, 345, 333), (333, 345, 346, 334), (334, 346, 347, 335), (335, 347, 336, 324), (336, 348, 349, 337), (337, 349, 350, 338), (338, 350, 351, 339), (339, 351, 352, 340), (340, 352, 353, 341), (341, 353, 354, 342), (342, 354, 355, 343), (343, 355, 356, 344), (344, 356, 357, 345), (345, 357, 358, 346), (346, 358, 359, 347), (347, 359, 348, 336), (348, 360, 361, 349), (349, 361, 362, 350), (350, 362, 363, 351), (351, 363, 364, 352), (352, 364, 365, 353), (353, 365, 366, 354), (354, 366, 367, 355), (355, 367, 368, 356), (356, 368, 369, 357), (357, 369, 370, 358), (358, 370, 371, 359), (359, 371, 360, 348), (360, 372, 373, 361), (361, 373, 374, 362), (362, 374, 375, 363), (363, 375, 376, 364), (364, 376, 377, 365), (365, 377, 378, 366), (366, 378, 379, 367), (367, 379, 380, 368), (368, 380, 381, 369), (369, 381, 382, 370), (370, 382, 383, 371), (371, 383, 372, 360), (372, 384, 385, 373), (373, 385, 386, 374), (374, 386, 387, 375), (375, 387, 388, 376), (376, 388, 389, 377), (377, 389, 390, 378), (378, 390, 391, 379), (379, 391, 392, 380), (380, 392, 393, 381), (381, 393, 394, 382), (382, 394, 395, 383), (383, 395, 384, 372), (384, 396, 397, 385), (385, 397, 398, 386), (386, 398, 399, 387), (387, 399, 400, 388), (388, 400, 401, 389), (389, 401, 402, 390), (390, 402, 403, 391), (391, 403, 404, 392), (392, 404, 405, 393), (393, 405, 406, 394), (394, 406, 407, 395), (395, 407, 396, 384), (396, 408, 409, 397), (397, 409, 410, 398), (398, 410, 411, 399), (399, 411, 412, 400), (400, 412, 413, 401), (401, 413, 414, 402), (402, 414, 415, 403), (403, 415, 416, 404), (404, 416, 417, 405), (405, 417, 418, 406), (406, 418, 419, 407), (407, 419, 408, 396), (408, 420, 421, 409), (409, 421, 422, 410), (410, 422, 423, 411), (411, 423, 424, 412), (412, 424, 425, 413), (413, 425, 426, 414), (414, 426, 427, 415), (415, 427, 428, 416), (416, 428, 429, 417), (417, 429, 430, 418), (418, 430, 431, 419), (419, 431, 420, 408), (420, 432, 433, 421), (421, 433, 434, 422), (422, 434, 435, 423), (423, 435, 436, 424), (424, 436, 437, 425), (425, 437, 438, 426), (426, 438, 439, 427), (427, 439, 440, 428), (428, 440, 441, 429), (429, 441, 442, 430), (430, 442, 443, 431), (431, 443, 432, 420), (432, 444, 445, 433), (433, 445, 446, 434), (434, 446, 447, 435), (435, 447, 448, 436), (436, 448, 449, 437), (437, 449, 450, 438), (438, 450, 451, 439), (439, 451, 452, 440), (440, 452, 453, 441), (441, 453, 454, 442), (442, 454, 455, 443), (443, 455, 444, 432), (444, 456, 457, 445), (445, 457, 458, 446), (446, 458, 459, 447), (447, 459, 460, 448), (448, 460, 461, 449), (449, 461, 462, 450), (450, 462, 463, 451), (451, 463, 464, 452), (452, 464, 465, 453), (453, 465, 466, 454), (454, 466, 467, 455), (455, 467, 456, 444), (456, 468, 469, 457), (457, 469, 470, 458), (458, 470, 471, 459), (459, 471, 472, 460), (460, 472, 473, 461), (461, 473, 474, 462), (462, 474, 475, 463), (463, 475, 476, 464), (464, 476, 477, 465), (465, 477, 478, 466), (466, 478, 479, 467), (467, 479, 468, 456), (468, 480, 481, 469), (469, 481, 482, 470), (470, 482, 483, 471), (471, 483, 484, 472), (472, 484, 485, 473), (473, 485, 486, 474), (474, 486, 487, 475), (475, 487, 488, 476), (476, 488, 489, 477), (477, 489, 490, 478), (478, 490, 491, 479), (479, 491, 480, 468), (480, 492, 493, 481), (481, 493, 494, 482), (482, 494, 495, 483), (483, 495, 496, 484), (484, 496, 497, 485), (485, 497, 498, 486), (486, 498, 499, 487), (487, 499, 500, 488), (488, 500, 501, 489), (489, 501, 502, 490), (490, 502, 503, 491), (491, 503, 492, 480), (492, 504, 505, 493), (493, 505, 506, 494), (494, 506, 507, 495), (495, 507, 508, 496), (496, 508, 509, 497), (497, 509, 510, 498), (498, 510, 511, 499), (499, 511, 512, 500), (500, 512, 513, 501), (501, 513, 514, 502), (502, 514, 515, 503), (503, 515, 504, 492), (504, 516, 517, 505), (505, 517, 518, 506), (506, 518, 519, 507), (507, 519, 520, 508), (508, 520, 521, 509), (509, 521, 522, 510), (510, 522, 523, 511), (511, 523, 524, 512), (512, 524, 525, 513), (513, 525, 526, 514), (514, 526, 527, 515), (515, 527, 516, 504), (516, 528, 529, 517), (517, 529, 530, 518), (518, 530, 531, 519), (519, 531, 532, 520), (520, 532, 533, 521), (521, 533, 534, 522), (522, 534, 535, 523), (523, 535, 536, 524), (524, 536, 537, 525), (525, 537, 538, 526), (526, 538, 539, 527), (527, 539, 528, 516), (528, 540, 541, 529), (529, 541, 542, 530), (530, 542, 543, 531), (531, 543, 544, 532), (532, 544, 545, 533), (533, 545, 546, 534), (534, 546, 547, 535), (535, 547, 548, 536), (536, 548, 549, 537), (537, 549, 550, 538), (538, 550, 551, 539), (539, 551, 540, 528), (540, 552, 553, 541), (541, 553, 554, 542), (542, 554, 555, 543), (543, 555, 556, 544), (544, 556, 557, 545), (545, 557, 558, 546), (546, 558, 559, 547), (547, 559, 560, 548), (548, 560, 561, 549), (549, 561, 562, 550), (550, 562, 563, 551), (551, 563, 552, 540), (552, 564, 565, 553), (553, 565, 566, 554), (554, 566, 567, 555), (555, 567, 568, 556), (556, 568, 569, 557), (557, 569, 570, 558), (558, 570, 571, 559), (559, 571, 572, 560), (560, 572, 573, 561), (561, 573, 574, 562), (562, 574, 575, 563), (563, 575, 564, 552), (564, 0, 1, 565), (565, 1, 2, 566), (566, 2, 3, 567), (567, 3, 4, 568), (568, 4, 5, 569), (569, 5, 6, 570), (570, 6, 7, 571), (571, 7, 8, 572), (572, 8, 9, 573), (573, 9, 10, 574), (574, 10, 11, 575), (575, 11, 0, 564)])
me_torus.materials.append(mat_material_004)
me_torus.use_remesh_preserve_volume = False
me_torus.use_remesh_preserve_attributes = False
me_torus.use_mirror_vertex_groups = False
me_torus.update()
me_cube_002 = bpy.data.meshes.new('Cube.002')
me_cube_002.from_pydata([(-1.0, -1.0, -1.0), (-1.0, 1.0, -1.0), (1.0, 1.0, -1.0), (1.0, -1.0, -1.0), (-1.0, -1.0, 1.0), (-1.0, 1.0, 1.0), (1.0, 1.0, 1.0), (1.0, -1.0, 1.0)], [], [(4, 5, 1, 0), (5, 6, 2, 1), (6, 7, 3, 2), (7, 4, 0, 3), (0, 1, 2, 3), (7, 6, 5, 4)])
me_cube_002.materials.append(mat_material_004)
me_cube_002.use_remesh_preserve_volume = False
me_cube_002.use_remesh_preserve_attributes = False
me_cube_002.use_mirror_vertex_groups = False
me_cube_002.update()
me_cube_001 = bpy.data.meshes.new('Cube.001')
me_cube_001.from_pydata([(-1.0, -1.0, -1.0), (-1.0, 1.0, -1.0), (1.0, 1.0, -1.0), (1.0, -1.0, -1.0), (-1.0, -1.0, 1.0), (-1.0, 1.0, 1.0), (1.0, 1.0, 1.0), (1.0, -1.0, 1.0)], [], [(4, 5, 1, 0), (5, 6, 2, 1), (6, 7, 3, 2), (7, 4, 0, 3), (0, 1, 2, 3), (7, 6, 5, 4)])
me_cube_001.materials.append(mat_material_004)
me_cube_001.use_remesh_preserve_volume = False
me_cube_001.use_remesh_preserve_attributes = False
me_cube_001.use_mirror_vertex_groups = False
me_cube_001.update()
me_icosphere_002 = bpy.data.meshes.new('Icosphere.002')
me_icosphere_002.from_pydata([(9.402e-09, -3.616e-08, -1.1), (0.453, -0.2713, -0.4919), (-0.207, -0.4857, -0.4919), (-0.5809, -0.02892, -0.4919), (-0.152, 0.4679, -0.4919), (0.487, 0.3181, -0.4919), (0.152, -0.4679, 0.4919), (-0.487, -0.3181, 0.4919), (-0.453, 0.2713, 0.4919), (0.207, 0.4857, 0.4919), (0.5809, 0.02892, 0.4919), (-1.601e-08, 3.863e-08, 1.1), (-0.1217, -0.2855, -0.9357), (0.2663, -0.1595, -0.9357), (0.1446, -0.445, -0.5783), (0.5525, 0.0275, -0.5783), (0.2862, 0.187, -0.9357), (-0.3415, -0.017, -0.9357), (-0.4631, -0.3025, -0.5783), (-0.08935, 0.275, -0.9357), (-0.4308, 0.258, -0.5783), (0.1969, 0.462, -0.5783), (0.6077, -0.1425, -1.869e-09), (0.6277, 0.2039, 2.124e-08), (-0.03233, -0.5605, -1.562e-08), (0.3556, -0.4345, -1.595e-08), (-0.6277, -0.2039, 2.23e-08), (-0.4079, -0.4725, -1.015e-09), (-0.3556, 0.4345, 5.949e-08), (-0.6077, 0.1425, 4.541e-08), (0.4079, 0.4725, 4.456e-08), (0.03233, 0.5605, 5.917e-08), (0.4308, -0.258, 0.5783), (-0.1969, -0.462, 0.5783), (-0.5525, -0.0275, 0.5783), (-0.1446, 0.445, 0.5783), (0.4631, 0.3025, 0.5783), (0.08935, -0.275, 0.9357), (0.3415, 0.017, 0.9357), (-0.2862, -0.187, 0.9357), (-0.2663, 0.1595, 0.9357), (0.1217, 0.2855, 0.9357), (0.01971, -0.06065, -0.9133), (0.1528, -0.1404, -0.8311), (-0.04113, -0.2034, -0.8311), (0.3826, -0.1803, -0.5007), (0.2893, -0.1244, -0.7226), (0.4324, -0.03091, -0.5439), (-0.06313, -0.04124, -0.9133), (-0.124, -0.184, -0.8311), (-0.2339, -0.04973, -0.8311), (-0.05873, 0.03517, -0.9133), (-0.2295, 0.02667, -0.8311), (-0.1034, 0.1727, -0.8311), (0.02684, 0.06297, -0.9133), (-0.01784, 0.2005, -0.8311), (0.17, 0.1564, -0.8311), (0.4292, -0.178, -0.3732), (0.4789, -0.02859, -0.4164), (0.5066, -0.1136, -0.1272), (-0.1086, -0.4277, -0.3732), (0.06724, -0.4073, -0.4164), (-0.02121, -0.4651, -0.1272), (-0.4963, -0.08634, -0.3732), (-0.4374, -0.2231, -0.4164), (-0.5197, -0.1739, -0.1272), (-0.1982, 0.3743, -0.3732), (-0.3376, 0.2694, -0.4164), (-0.3, 0.3576, -0.1272), (0.3738, 0.3177, -0.3732), (0.2288, 0.3896, -0.4164), (0.3343, 0.3949, -0.1272), (0.4023, -0.241, -0.2943), (0.4797, -0.1765, -0.04837), (0.3537, -0.3225, -0.04837), (-0.1839, -0.4314, -0.2943), (-0.09653, -0.4688, -0.04837), (-0.2843, -0.4248, -0.04837), (-0.516, -0.02568, -0.2943), (-0.5394, -0.1132, -0.04837), (-0.5294, 0.06, -0.04837), (-0.135, 0.4156, -0.2943), (-0.2368, 0.3989, -0.04837), (-0.04285, 0.4619, -0.04837), (0.4325, 0.2825, -0.2943), (0.393, 0.3597, -0.04837), (0.5029, 0.2255, -0.04837), (0.1619, -0.3526, 0.5007), (0.3013, -0.2477, 0.5439), (0.1305, -0.2562, 0.7226), (-0.3572, -0.2788, 0.5007), (-0.2122, -0.3507, 0.5439), (-0.2569, -0.2132, 0.7226), (-0.3826, 0.1803, 0.5007), (-0.4324, 0.03091, 0.5439), (-0.2893, 0.1244, 0.7226), (0.1207, 0.3902, 0.5007), (-0.05506, 0.3698, 0.5439), (0.07807, 0.2901, 0.7226), (0.4573, 0.06085, 0.5007), (0.3984, 0.1976, 0.5439), (0.3375, 0.05489, 0.7226), (-0.07807, -0.2901, -0.7226), (0.05506, -0.3698, -0.5439), (-0.1207, -0.3902, -0.5007), (-0.02473, -0.2539, -0.7738), (0.1692, -0.1909, -0.7738), (0.1084, -0.3336, -0.5951), (0.2337, -0.1888, -0.7226), (0.327, -0.2447, -0.5007), (0.1728, -0.3315, -0.5439), (0.4385, 0.07425, -0.5439), (0.3053, 0.154, -0.7226), (0.4057, 0.2195, -0.5007), (0.4142, 0.02062, -0.5951), (0.2711, -0.07286, -0.7738), (0.2811, 0.1003, -0.7738), (0.2084, -0.07598, -0.8311), (0.07531, 0.003749, -0.9133), (0.2184, 0.09722, -0.8311), (-0.3375, -0.05489, -0.7226), (-0.3984, -0.1976, -0.5439), (-0.4573, -0.06085, -0.5007), (-0.2864, -0.08405, -0.7738), (-0.1765, -0.2183, -0.7738), (-0.3473, -0.2268, -0.5951), (-0.1609, -0.2707, -0.7226), (-0.2036, -0.3708, -0.5007), (-0.3316, -0.2792, -0.5439), (-0.1305, 0.2562, -0.7226), (-0.3013, 0.2477, -0.5439), (-0.1619, 0.3526, -0.5007), (-0.1523, 0.2019, -0.7738), (-0.2783, 0.05594, -0.7738), (-0.323, 0.1934, -0.5951), (-0.3331, 0.02151, -0.7226), (-0.4529, 0.01555, -0.5007), (-0.3778, 0.159, -0.5439), (0.2569, 0.2132, -0.7226), (0.2122, 0.3507, -0.5439), (0.3572, 0.2788, -0.5007), (0.1923, 0.2089, -0.7738), (0.004502, 0.2529, -0.7738), (0.1476, 0.3464, -0.5951), (-0.04496, 0.284, -0.7226), (-0.07629, 0.3804, -0.5007), (0.09816, 0.3774, -0.5439), (0.5294, -0.06, 0.04837), (0.5394, 0.1132, 0.04837), (0.516, 0.02568, 0.2943), (0.5271, -0.06011, -0.07223), (0.4995, 0.02486, -0.3614), (0.5371, 0.1131, -0.07223), (0.485, 0.07657, -0.4164), (0.4522, 0.2219, -0.3732), (0.5226, 0.1648, -0.1272), (0.04285, -0.4619, 0.04837), (0.2368, -0.3989, 0.04837), (0.135, -0.4156, 0.2943), (0.04227, -0.4601, -0.07223), (0.1307, -0.4023, -0.3614), (0.2362, -0.3971, -0.07223), (0.185, -0.369, -0.4164), (0.3392, -0.2822, -0.3732), (0.2905, -0.3638, -0.1272), (-0.5029, -0.2255, 0.04837), (-0.393, -0.3597, 0.04837), (-0.4325, -0.2825, 0.2943), (-0.501, -0.2242, -0.07222), (-0.4187, -0.2735, -0.3614), (-0.3911, -0.3585, -0.07222), (-0.3707, -0.3046, -0.4164), (-0.2426, -0.3963, -0.3732), (-0.3431, -0.3896, -0.1272), (-0.3537, 0.3225, 0.04837), (-0.4797, 0.1765, 0.04837), (-0.4023, 0.241, 0.2943), (-0.3519, 0.3215, -0.07222), (-0.3895, 0.2333, -0.3614), (-0.478, 0.1755, -0.07222), (-0.4141, 0.1807, -0.4164), (-0.4891, 0.03729, -0.3732), (-0.5025, 0.123, -0.1272), (0.2843, 0.4248, 0.04837), (0.09653, 0.4688, 0.04837), (0.1839, 0.4314, 0.2943), (0.2835, 0.4229, -0.07223), (0.178, 0.4177, -0.3614), (0.09573, 0.4669, -0.07223), (0.1147, 0.4164, -0.4164), (-0.05971, 0.4193, -0.3732), (0.03247, 0.4656, -0.1272), (0.3, -0.3576, 0.1272), (0.3376, -0.2694, 0.4164), (0.1982, -0.3743, 0.3732), (0.3519, -0.3215, 0.07222), (0.478, -0.1755, 0.07222), (0.3895, -0.2333, 0.3614), (0.5025, -0.123, 0.1272), (0.4891, -0.03729, 0.3732), (0.4141, -0.1807, 0.4164), (-0.3343, -0.3949, 0.1272), (-0.2288, -0.3896, 0.4164), (-0.3738, -0.3177, 0.3732), (-0.2835, -0.4229, 0.07222), (-0.09573, -0.4669, 0.07222), (-0.178, -0.4177, 0.3614), (-0.03247, -0.4656, 0.1272), (0.05971, -0.4193, 0.3732), (-0.1147, -0.4164, 0.4164), (-0.5066, 0.1136, 0.1272), (-0.4789, 0.02859, 0.4164), (-0.4292, 0.178, 0.3732), (-0.5271, 0.06011, 0.07223), (-0.5371, -0.1131, 0.07223), (-0.4995, -0.02486, 0.3614), (-0.5226, -0.1648, 0.1272), (-0.4522, -0.2219, 0.3732), (-0.485, -0.07657, 0.4164), (0.02121, 0.4651, 0.1272), (-0.06724, 0.4073, 0.4164), (0.1086, 0.4277, 0.3732), (-0.04227, 0.4601, 0.07222), (-0.2362, 0.3971, 0.07222), (-0.1307, 0.4023, 0.3614), (-0.2905, 0.3638, 0.1272), (-0.3392, 0.2822, 0.3732), (-0.185, 0.369, 0.4164), (0.5197, 0.1739, 0.1272), (0.4374, 0.2231, 0.4164), (0.4963, 0.08634, 0.3732), (0.501, 0.2242, 0.07222), (0.3911, 0.3585, 0.07222), (0.4187, 0.2735, 0.3614), (0.3431, 0.3896, 0.1272), (0.2426, 0.3963, 0.3732), (0.3707, 0.3046, 0.4164), (0.1034, -0.1727, 0.8311), (0.2295, -0.02667, 0.8311), (0.05873, -0.03517, 0.9133), (0.1523, -0.2019, 0.7738), (0.323, -0.1934, 0.5951), (0.2783, -0.05594, 0.7738), (0.3778, -0.159, 0.5439), (0.4529, -0.01555, 0.5007), (0.3331, -0.02151, 0.7226), (-0.17, -0.1564, 0.8311), (0.01784, -0.2005, 0.8311), (-0.02684, -0.06297, 0.9133), (-0.1923, -0.2089, 0.7738), (-0.1476, -0.3464, 0.5951), (-0.004502, -0.2529, 0.7738), (-0.09816, -0.3774, 0.5439), (0.07629, -0.3804, 0.5007), (0.04496, -0.284, 0.7226), (-0.2084, 0.07598, 0.8311), (-0.2184, -0.09722, 0.8311), (-0.07531, -0.003749, 0.9133), (-0.2711, 0.07286, 0.7738), (-0.4142, -0.02062, 0.5951), (-0.2811, -0.1003, 0.7738), (-0.4385, -0.07425, 0.5439), (-0.4057, -0.2195, 0.5007), (-0.3053, -0.154, 0.7226), (0.04113, 0.2034, 0.8311), (-0.1528, 0.1404, 0.8311), (-0.01971, 0.06065, 0.9133), (0.02473, 0.2539, 0.7738), (-0.1084, 0.3336, 0.5951), (-0.1692, 0.1909, 0.7738), (-0.1728, 0.3315, 0.5439), (-0.327, 0.2447, 0.5007), (-0.2337, 0.1888, 0.7226), (0.2339, 0.04973, 0.8311), (0.124, 0.184, 0.8311), (0.06313, 0.04124, 0.9133), (0.2864, 0.08405, 0.7738), (0.3473, 0.2268, 0.5951), (0.1765, 0.2183, 0.7738), (0.3316, 0.2792, 0.5439), (0.2036, 0.3708, 0.5007), (0.1609, 0.2707, 0.7226)], [], [(13, 43, 42, 0), (12, 44, 43, 13), (0, 42, 44, 12), (13, 46, 45, 1), (15, 47, 46, 13), (1, 45, 47, 15), (12, 49, 48, 0), (17, 50, 49, 12), (0, 48, 50, 17), (17, 52, 51, 0), (19, 53, 52, 17), (0, 51, 53, 19), (19, 55, 54, 0), (16, 56, 55, 19), (0, 54, 56, 16), (15, 58, 57, 1), (22, 59, 58, 15), (1, 57, 59, 22), (14, 61, 60, 2), (24, 62, 61, 14), (2, 60, 62, 24), (18, 64, 63, 3), (26, 65, 64, 18), (3, 63, 65, 26), (20, 67, 66, 4), (28, 68, 67, 20), (4, 66, 68, 28), (21, 70, 69, 5), (30, 71, 70, 21), (5, 69, 71, 30), (22, 73, 72, 1), (25, 74, 73, 22), (1, 72, 74, 25), (24, 76, 75, 2), (27, 77, 76, 24), (2, 75, 77, 27), (26, 79, 78, 3), (29, 80, 79, 26), (3, 78, 80, 29), (28, 82, 81, 4), (31, 83, 82, 28), (4, 81, 83, 31), (30, 85, 84, 5), (23, 86, 85, 30), (5, 84, 86, 23), (32, 88, 87, 6), (37, 89, 88, 32), (6, 87, 89, 37), (33, 91, 90, 7), (39, 92, 91, 33), (7, 90, 92, 39), (34, 94, 93, 8), (40, 95, 94, 34), (8, 93, 95, 40), (35, 97, 96, 9), (41, 98, 97, 35), (9, 96, 98, 41), (36, 100, 99, 10), (38, 101, 100, 36), (10, 99, 101, 38), (14, 103, 102, 12), (2, 104, 103, 14), (12, 102, 104, 2), (13, 106, 105, 12), (14, 107, 106, 13), (12, 105, 107, 14), (1, 109, 108, 13), (14, 110, 109, 1), (13, 108, 110, 14), (16, 112, 111, 15), (5, 113, 112, 16), (15, 111, 113, 5), (13, 115, 114, 15), (16, 116, 115, 13), (15, 114, 116, 16), (0, 118, 117, 13), (16, 119, 118, 0), (13, 117, 119, 16), (18, 121, 120, 17), (3, 122, 121, 18), (17, 120, 122, 3), (12, 124, 123, 17), (18, 125, 124, 12), (17, 123, 125, 18), (2, 127, 126, 12), (18, 128, 127, 2), (12, 126, 128, 18), (20, 130, 129, 19), (4, 131, 130, 20), (19, 129, 131, 4), (17, 133, 132, 19), (20, 134, 133, 17), (19, 132, 134, 20), (3, 136, 135, 17), (20, 137, 136, 3), (17, 135, 137, 20), (21, 139, 138, 16), (5, 140, 139, 21), (16, 138, 140, 5), (19, 142, 141, 16), (21, 143, 142, 19), (16, 141, 143, 21), (4, 145, 144, 19), (21, 146, 145, 4), (19, 144, 146, 21), (23, 148, 147, 22), (10, 149, 148, 23), (22, 147, 149, 10), (15, 151, 150, 22), (23, 152, 151, 15), (22, 150, 152, 23), (5, 154, 153, 15), (23, 155, 154, 5), (15, 153, 155, 23), (25, 157, 156, 24), (6, 158, 157, 25), (24, 156, 158, 6), (14, 160, 159, 24), (25, 161, 160, 14), (24, 159, 161, 25), (1, 163, 162, 14), (25, 164, 163, 1), (14, 162, 164, 25), (27, 166, 165, 26), (7, 167, 166, 27), (26, 165, 167, 7), (18, 169, 168, 26), (27, 170, 169, 18), (26, 168, 170, 27), (2, 172, 171, 18), (27, 173, 172, 2), (18, 171, 173, 27), (29, 175, 174, 28), (8, 176, 175, 29), (28, 174, 176, 8), (20, 178, 177, 28), (29, 179, 178, 20), (28, 177, 179, 29), (3, 181, 180, 20), (29, 182, 181, 3), (20, 180, 182, 29), (31, 184, 183, 30), (9, 185, 184, 31), (30, 183, 185, 9), (21, 187, 186, 30), (31, 188, 187, 21), (30, 186, 188, 31), (4, 190, 189, 21), (31, 191, 190, 4), (21, 189, 191, 31), (32, 193, 192, 25), (6, 194, 193, 32), (25, 192, 194, 6), (22, 196, 195, 25), (32, 197, 196, 22), (25, 195, 197, 32), (10, 199, 198, 22), (32, 200, 199, 10), (22, 198, 200, 32), (33, 202, 201, 27), (7, 203, 202, 33), (27, 201, 203, 7), (24, 205, 204, 27), (33, 206, 205, 24), (27, 204, 206, 33), (6, 208, 207, 24), (33, 209, 208, 6), (24, 207, 209, 33), (34, 211, 210, 29), (8, 212, 211, 34), (29, 210, 212, 8), (26, 214, 213, 29), (34, 215, 214, 26), (29, 213, 215, 34), (7, 217, 216, 26), (34, 218, 217, 7), (26, 216, 218, 34), (35, 220, 219, 31), (9, 221, 220, 35), (31, 219, 221, 9), (28, 223, 222, 31), (35, 224, 223, 28), (31, 222, 224, 35), (8, 226, 225, 28), (35, 227, 226, 8), (28, 225, 227, 35), (36, 229, 228, 23), (10, 230, 229, 36), (23, 228, 230, 10), (30, 232, 231, 23), (36, 233, 232, 30), (23, 231, 233, 36), (9, 235, 234, 30), (36, 236, 235, 9), (30, 234, 236, 36), (38, 238, 237, 37), (11, 239, 238, 38), (37, 237, 239, 11), (32, 241, 240, 37), (38, 242, 241, 32), (37, 240, 242, 38), (10, 244, 243, 32), (38, 245, 244, 10), (32, 243, 245, 38), (37, 247, 246, 39), (11, 248, 247, 37), (39, 246, 248, 11), (33, 250, 249, 39), (37, 251, 250, 33), (39, 249, 251, 37), (6, 253, 252, 33), (37, 254, 253, 6), (33, 252, 254, 37), (39, 256, 255, 40), (11, 257, 256, 39), (40, 255, 257, 11), (34, 259, 258, 40), (39, 260, 259, 34), (40, 258, 260, 39), (7, 262, 261, 34), (39, 263, 262, 7), (34, 261, 263, 39), (40, 265, 264, 41), (11, 266, 265, 40), (41, 264, 266, 11), (35, 268, 267, 41), (40, 269, 268, 35), (41, 267, 269, 40), (8, 271, 270, 35), (40, 272, 271, 8), (35, 270, 272, 40), (41, 274, 273, 38), (11, 275, 274, 41), (38, 273, 275, 11), (36, 277, 276, 38), (41, 278, 277, 36), (38, 276, 278, 41), (9, 280, 279, 36), (41, 281, 280, 9), (36, 279, 281, 41)])
me_icosphere_002.materials.append(mat_material_003)
me_icosphere_002.use_remesh_preserve_volume = False
me_icosphere_002.use_remesh_preserve_attributes = False
me_icosphere_002.use_mirror_vertex_groups = False
me_icosphere_002.update()
me_icosphere_001 = bpy.data.meshes.new('Icosphere.001')
me_icosphere_001.from_pydata([(0.0, 0.0, -1.0), (0.7236, -0.5257, -0.4472), (-0.2764, -0.8506, -0.4472), (-0.8944, 0.0, -0.4472), (-0.2764, 0.8506, -0.4472), (0.7236, 0.5257, -0.4472), (0.2764, -0.8506, 0.4472), (-0.7236, -0.5257, 0.4472), (-0.7236, 0.5257, 0.4472), (0.2764, 0.8506, 0.4472), (0.8944, 0.0, 0.4472), (0.0, 0.0, 1.0), (-0.1625, -0.5, -0.8507), (0.4253, -0.309, -0.8507), (0.2629, -0.809, -0.5257), (0.8506, 0.0, -0.5257), (0.4253, 0.309, -0.8507), (-0.5257, 0.0, -0.8507), (-0.6882, -0.5, -0.5257), (-0.1625, 0.5, -0.8507), (-0.6882, 0.5, -0.5257), (0.2629, 0.809, -0.5257), (0.9511, -0.309, 0.0), (0.9511, 0.309, 0.0), (0.0, -1.0, 0.0), (0.5878, -0.809, 0.0), (-0.9511, -0.309, 0.0), (-0.5878, -0.809, 0.0), (-0.5878, 0.809, 0.0), (-0.9511, 0.309, 0.0), (0.5878, 0.809, 0.0), (0.0, 1.0, 0.0), (0.6882, -0.5, 0.5257), (-0.2629, -0.809, 0.5257), (-0.8506, 0.0, 0.5257), (-0.2629, 0.809, 0.5257), (0.6882, 0.5, 0.5257), (0.1625, -0.5, 0.8507), (0.5257, 0.0, 0.8507), (-0.4253, -0.309, 0.8507), (-0.4253, 0.309, 0.8507), (0.1625, 0.5, 0.8507)], [], [(0, 13, 12), (1, 13, 15), (0, 12, 17), (0, 17, 19), (0, 19, 16), (1, 15, 22), (2, 14, 24), (3, 18, 26), (4, 20, 28), (5, 21, 30), (1, 22, 25), (2, 24, 27), (3, 26, 29), (4, 28, 31), (5, 30, 23), (6, 32, 37), (7, 33, 39), (8, 34, 40), (9, 35, 41), (10, 36, 38), (12, 14, 2), (12, 13, 14), (13, 1, 14), (15, 16, 5), (15, 13, 16), (13, 0, 16), (17, 18, 3), (17, 12, 18), (12, 2, 18), (19, 20, 4), (19, 17, 20), (17, 3, 20), (16, 21, 5), (16, 19, 21), (19, 4, 21), (22, 23, 10), (22, 15, 23), (15, 5, 23), (24, 25, 6), (24, 14, 25), (14, 1, 25), (26, 27, 7), (26, 18, 27), (18, 2, 27), (28, 29, 8), (28, 20, 29), (20, 3, 29), (30, 31, 9), (30, 21, 31), (21, 4, 31), (25, 32, 6), (25, 22, 32), (22, 10, 32), (27, 33, 7), (27, 24, 33), (24, 6, 33), (29, 34, 8), (29, 26, 34), (26, 7, 34), (31, 35, 9), (31, 28, 35), (28, 8, 35), (23, 36, 10), (23, 30, 36), (30, 9, 36), (37, 38, 11), (37, 32, 38), (32, 10, 38), (39, 37, 11), (39, 33, 37), (33, 6, 37), (40, 39, 11), (40, 34, 39), (34, 7, 39), (41, 40, 11), (41, 35, 40), (35, 8, 40), (38, 41, 11), (38, 36, 41), (36, 9, 41)])
me_icosphere_001.materials.append(mat_material_002)
me_icosphere_001.use_remesh_preserve_volume = False
me_icosphere_001.use_remesh_preserve_attributes = False
me_icosphere_001.use_mirror_vertex_groups = False
me_icosphere_001.update()
me_icosphere = bpy.data.meshes.new('Icosphere')
me_icosphere.from_pydata([(8e-09, -3.271e-08, -1.0), (0.4118, -0.2466, -0.4472), (-0.1882, -0.4416, -0.4472), (-0.5281, -0.02629, -0.4472), (-0.1382, 0.4253, -0.4472), (0.4427, 0.2891, -0.4472), (0.1382, -0.4253, 0.4472), (-0.4427, -0.2891, 0.4472), (-0.4118, 0.2466, 0.4472), (0.1882, 0.4416, 0.4472), (0.5281, 0.02629, 0.4472), (-1.51e-08, 3.528e-08, 1.0), (-0.1106, -0.2595, -0.8507), (0.2421, -0.145, -0.8507), (0.1314, -0.4045, -0.5257), (0.5023, 0.025, -0.5257), (0.2602, 0.17, -0.8507), (-0.3104, -0.01545, -0.8507), (-0.421, -0.275, -0.5257), (-0.08123, 0.25, -0.8507), (-0.3916, 0.2345, -0.5257), (0.179, 0.42, -0.5257), (0.5525, -0.1295, -2.149e-08), (0.5706, 0.1854, -4.804e-10), (-0.02939, -0.5095, -3.4e-08), (0.3233, -0.395, -3.429e-08), (-0.5706, -0.1854, 4.804e-10), (-0.3708, -0.4295, -2.071e-08), (-0.3233, 0.395, 3.429e-08), (-0.5525, 0.1295, 2.149e-08), (0.3708, 0.4295, 2.071e-08), (0.02939, 0.5095, 3.4e-08), (0.3916, -0.2345, 0.5257), (-0.179, -0.42, 0.5257), (-0.5023, -0.025, 0.5257), (-0.1314, 0.4045, 0.5257), (0.421, 0.275, 0.5257), (0.08123, -0.25, 0.8507), (0.3104, 0.01545, 0.8507), (-0.2602, -0.17, 0.8507), (-0.2421, 0.145, 0.8507), (0.1106, 0.2595, 0.8507), (0.01792, -0.05514, -0.8302), (0.1389, -0.1276, -0.7556), (-0.03739, -0.1849, -0.7556), (0.3479, -0.1639, -0.4552), (0.263, -0.1131, -0.6569), (0.3931, -0.0281, -0.4945), (-0.05739, -0.03749, -0.8302), (-0.1127, -0.1673, -0.7556), (-0.2126, -0.04521, -0.7556), (-0.05339, 0.03197, -0.8302), (-0.2086, 0.02425, -0.7556), (-0.094, 0.157, -0.7556), (0.0244, 0.05725, -0.8302), (-0.01621, 0.1822, -0.7556), (0.1545, 0.1422, -0.7556), (0.3902, -0.1618, -0.3392), (0.4354, -0.02599, -0.3785), (0.4605, -0.1032, -0.1156), (-0.09869, -0.3888, -0.3392), (0.06113, -0.3703, -0.3785), (-0.01929, -0.4228, -0.1156), (-0.4512, -0.07849, -0.3392), (-0.3976, -0.2028, -0.3785), (-0.4724, -0.1581, -0.1156), (-0.1801, 0.3403, -0.3392), (-0.3069, 0.2449, -0.3785), (-0.2727, 0.3251, -0.1156), (0.3398, 0.2888, -0.3392), (0.208, 0.3542, -0.3785), (0.3039, 0.359, -0.1156), (0.3658, -0.219, -0.2676), (0.4361, -0.1605, -0.04397), (0.3215, -0.2932, -0.04397), (-0.1672, -0.3922, -0.2676), (-0.08775, -0.4262, -0.04397), (-0.2585, -0.3862, -0.04397), (-0.4691, -0.02335, -0.2676), (-0.4903, -0.1029, -0.04397), (-0.4813, 0.05455, -0.04397), (-0.1227, 0.3778, -0.2676), (-0.2153, 0.3626, -0.04397), (-0.03895, 0.4199, -0.04397), (0.3932, 0.2568, -0.2676), (0.3573, 0.327, -0.04397), (0.4572, 0.205, -0.04397), (0.1471, -0.3205, 0.4552), (0.2739, -0.2251, 0.4945), (0.1187, -0.2329, 0.6569), (-0.3247, -0.2534, 0.4552), (-0.1929, -0.3188, 0.4945), (-0.2335, -0.1938, 0.6569), (-0.3479, 0.1639, 0.4552), (-0.3931, 0.0281, 0.4945), (-0.263, 0.1131, 0.6569), (0.1098, 0.3547, 0.4552), (-0.05005, 0.3362, 0.4945), (0.07097, 0.2637, 0.6569), (0.4157, 0.05532, 0.4552), (0.3622, 0.1797, 0.4945), (0.3068, 0.0499, 0.6569), (-0.07097, -0.2637, -0.6569), (0.05005, -0.3362, -0.4945), (-0.1098, -0.3547, -0.4552), (-0.02248, -0.2308, -0.7035), (0.1539, -0.1735, -0.7035), (0.09855, -0.3033, -0.541), (0.2124, -0.1716, -0.6569), (0.2973, -0.2225, -0.4552), (0.1571, -0.3014, -0.4945), (0.3986, 0.0675, -0.4945), (0.2776, 0.14, -0.6569), (0.3688, 0.1996, -0.4552), (0.3766, 0.01874, -0.541), (0.2465, -0.06623, -0.7035), (0.2556, 0.09122, -0.7035), (0.1895, -0.06907, -0.7556), (0.06847, 0.003408, -0.8302), (0.1986, 0.08839, -0.7556), (-0.3068, -0.0499, -0.6569), (-0.3622, -0.1797, -0.4945), (-0.4157, -0.05532, -0.4552), (-0.2604, -0.07641, -0.7035), (-0.1605, -0.1985, -0.7035), (-0.3157, -0.2062, -0.541), (-0.1463, -0.2461, -0.6569), (-0.1851, -0.3371, -0.4552), (-0.3015, -0.2538, -0.4945), (-0.1187, 0.2329, -0.6569), (-0.2739, 0.2251, -0.4945), (-0.1471, 0.3205, -0.4552), (-0.1384, 0.1836, -0.7035), (-0.253, 0.05086, -0.7035), (-0.2936, 0.1759, -0.541), (-0.3028, 0.01956, -0.6569), (-0.4117, 0.01414, -0.4552), (-0.3434, 0.1446, -0.4945), (0.2335, 0.1938, -0.6569), (0.1929, 0.3188, -0.4945), (0.3247, 0.2534, -0.4552), (0.1748, 0.1899, -0.7035), (0.004093, 0.2299, -0.7035), (0.1342, 0.3149, -0.541), (-0.04087, 0.2581, -0.6569), (-0.06936, 0.3458, -0.4552), (0.08923, 0.3431, -0.4945), (0.4813, -0.05455, 0.04397), (0.4903, 0.1029, 0.04397), (0.4691, 0.02335, 0.2676), (0.4792, -0.05465, -0.06566), (0.4541, 0.0226, -0.3285), (0.4883, 0.1028, -0.06566), (0.4409, 0.06961, -0.3785), (0.4111, 0.2017, -0.3392), (0.4751, 0.1498, -0.1156), (0.03895, -0.4199, 0.04397), (0.2153, -0.3626, 0.04397), (0.1227, -0.3778, 0.2676), (0.03842, -0.4183, -0.06566), (0.1188, -0.3657, -0.3285), (0.2148, -0.361, -0.06566), (0.1682, -0.3355, -0.3785), (0.3084, -0.2565, -0.3392), (0.2641, -0.3307, -0.1156), (-0.4572, -0.205, 0.04397), (-0.3573, -0.327, 0.04397), (-0.3932, -0.2568, 0.2676), (-0.4555, -0.2038, -0.06566), (-0.3807, -0.2486, -0.3285), (-0.3556, -0.3259, -0.06566), (-0.337, -0.2769, -0.3785), (-0.2205, -0.3602, -0.3392), (-0.3119, -0.3542, -0.1156), (-0.3215, 0.2932, 0.04397), (-0.4361, 0.1605, 0.04397), (-0.3658, 0.219, 0.2676), (-0.3199, 0.2923, -0.06566), (-0.3541, 0.2121, -0.3285), (-0.4345, 0.1595, -0.06566), (-0.3764, 0.1643, -0.3785), (-0.4447, 0.0339, -0.3392), (-0.4569, 0.1118, -0.1156), (0.2585, 0.3862, 0.04397), (0.08775, 0.4262, 0.04397), (0.1672, 0.3922, 0.2676), (0.2578, 0.3845, -0.06566), (0.1618, 0.3797, -0.3285), (0.08703, 0.4245, -0.06566), (0.1043, 0.3785, -0.3785), (-0.05428, 0.3812, -0.3392), (0.02951, 0.4233, -0.1156), (0.2727, -0.3251, 0.1156), (0.3069, -0.2449, 0.3785), (0.1801, -0.3403, 0.3392), (0.3199, -0.2923, 0.06566), (0.4345, -0.1595, 0.06566), (0.3541, -0.2121, 0.3285), (0.4569, -0.1118, 0.1156), (0.4447, -0.0339, 0.3392), (0.3764, -0.1643, 0.3785), (-0.3039, -0.359, 0.1156), (-0.208, -0.3542, 0.3785), (-0.3398, -0.2888, 0.3392), (-0.2578, -0.3845, 0.06566), (-0.08703, -0.4245, 0.06566), (-0.1618, -0.3797, 0.3285), (-0.02951, -0.4233, 0.1156), (0.05428, -0.3812, 0.3392), (-0.1043, -0.3785, 0.3785), (-0.4605, 0.1032, 0.1156), (-0.4354, 0.02599, 0.3785), (-0.3902, 0.1618, 0.3392), (-0.4792, 0.05465, 0.06566), (-0.4883, -0.1028, 0.06566), (-0.4541, -0.0226, 0.3285), (-0.4751, -0.1498, 0.1156), (-0.4111, -0.2017, 0.3392), (-0.4409, -0.06961, 0.3785), (0.01929, 0.4228, 0.1156), (-0.06113, 0.3703, 0.3785), (0.09869, 0.3888, 0.3392), (-0.03842, 0.4183, 0.06566), (-0.2148, 0.361, 0.06566), (-0.1188, 0.3657, 0.3285), (-0.2641, 0.3307, 0.1156), (-0.3084, 0.2565, 0.3392), (-0.1682, 0.3355, 0.3785), (0.4724, 0.1581, 0.1156), (0.3976, 0.2028, 0.3785), (0.4512, 0.07849, 0.3392), (0.4555, 0.2038, 0.06566), (0.3556, 0.3259, 0.06566), (0.3807, 0.2486, 0.3285), (0.3119, 0.3542, 0.1156), (0.2205, 0.3602, 0.3392), (0.337, 0.2769, 0.3785), (0.094, -0.157, 0.7556), (0.2086, -0.02425, 0.7556), (0.05339, -0.03197, 0.8302), (0.1384, -0.1836, 0.7035), (0.2936, -0.1759, 0.541), (0.253, -0.05086, 0.7035), (0.3434, -0.1446, 0.4945), (0.4117, -0.01414, 0.4552), (0.3028, -0.01956, 0.6569), (-0.1545, -0.1422, 0.7556), (0.01621, -0.1822, 0.7556), (-0.0244, -0.05725, 0.8302), (-0.1748, -0.1899, 0.7035), (-0.1342, -0.3149, 0.541), (-0.004093, -0.2299, 0.7035), (-0.08923, -0.3431, 0.4945), (0.06936, -0.3458, 0.4552), (0.04087, -0.2581, 0.6569), (-0.1895, 0.06907, 0.7556), (-0.1986, -0.08839, 0.7556), (-0.06847, -0.003408, 0.8302), (-0.2465, 0.06623, 0.7035), (-0.3766, -0.01874, 0.541), (-0.2556, -0.09122, 0.7035), (-0.3986, -0.0675, 0.4945), (-0.3688, -0.1996, 0.4552), (-0.2776, -0.14, 0.6569), (0.03739, 0.1849, 0.7556), (-0.1389, 0.1276, 0.7556), (-0.01792, 0.05514, 0.8302), (0.02248, 0.2308, 0.7035), (-0.09855, 0.3033, 0.541), (-0.1539, 0.1735, 0.7035), (-0.1571, 0.3014, 0.4945), (-0.2973, 0.2225, 0.4552), (-0.2124, 0.1716, 0.6569), (0.2126, 0.04521, 0.7556), (0.1127, 0.1673, 0.7556), (0.05739, 0.03749, 0.8302), (0.2604, 0.07641, 0.7035), (0.3157, 0.2062, 0.541), (0.1605, 0.1985, 0.7035), (0.3015, 0.2538, 0.4945), (0.1851, 0.3371, 0.4552), (0.1463, 0.2461, 0.6569)], [], [(42, 43, 44), (13, 43, 42, 0), (12, 44, 43, 13), (0, 42, 44, 12), (45, 46, 47), (13, 46, 45, 1), (15, 47, 46, 13), (1, 45, 47, 15), (48, 49, 50), (12, 49, 48, 0), (17, 50, 49, 12), (0, 48, 50, 17), (51, 52, 53), (17, 52, 51, 0), (19, 53, 52, 17), (0, 51, 53, 19), (54, 55, 56), (19, 55, 54, 0), (16, 56, 55, 19), (0, 54, 56, 16), (57, 58, 59), (15, 58, 57, 1), (22, 59, 58, 15), (1, 57, 59, 22), (60, 61, 62), (14, 61, 60, 2), (24, 62, 61, 14), (2, 60, 62, 24), (63, 64, 65), (18, 64, 63, 3), (26, 65, 64, 18), (3, 63, 65, 26), (66, 67, 68), (20, 67, 66, 4), (28, 68, 67, 20), (4, 66, 68, 28), (69, 70, 71), (21, 70, 69, 5), (30, 71, 70, 21), (5, 69, 71, 30), (72, 73, 74), (22, 73, 72, 1), (25, 74, 73, 22), (1, 72, 74, 25), (75, 76, 77), (24, 76, 75, 2), (27, 77, 76, 24), (2, 75, 77, 27), (78, 79, 80), (26, 79, 78, 3), (29, 80, 79, 26), (3, 78, 80, 29), (81, 82, 83), (28, 82, 81, 4), (31, 83, 82, 28), (4, 81, 83, 31), (84, 85, 86), (30, 85, 84, 5), (23, 86, 85, 30), (5, 84, 86, 23), (87, 88, 89), (32, 88, 87, 6), (37, 89, 88, 32), (6, 87, 89, 37), (90, 91, 92), (33, 91, 90, 7), (39, 92, 91, 33), (7, 90, 92, 39), (93, 94, 95), (34, 94, 93, 8), (40, 95, 94, 34), (8, 93, 95, 40), (96, 97, 98), (35, 97, 96, 9), (41, 98, 97, 35), (9, 96, 98, 41), (99, 100, 101), (36, 100, 99, 10), (38, 101, 100, 36), (10, 99, 101, 38), (102, 103, 104), (14, 103, 102, 12), (2, 104, 103, 14), (12, 102, 104, 2), (105, 106, 107), (13, 106, 105, 12), (14, 107, 106, 13), (12, 105, 107, 14), (108, 109, 110), (1, 109, 108, 13), (14, 110, 109, 1), (13, 108, 110, 14), (111, 112, 113), (16, 112, 111, 15), (5, 113, 112, 16), (15, 111, 113, 5), (114, 115, 116), (13, 115, 114, 15), (16, 116, 115, 13), (15, 114, 116, 16), (117, 118, 119), (0, 118, 117, 13), (16, 119, 118, 0), (13, 117, 119, 16), (120, 121, 122), (18, 121, 120, 17), (3, 122, 121, 18), (17, 120, 122, 3), (123, 124, 125), (12, 124, 123, 17), (18, 125, 124, 12), (17, 123, 125, 18), (126, 127, 128), (2, 127, 126, 12), (18, 128, 127, 2), (12, 126, 128, 18), (129, 130, 131), (20, 130, 129, 19), (4, 131, 130, 20), (19, 129, 131, 4), (132, 133, 134), (17, 133, 132, 19), (20, 134, 133, 17), (19, 132, 134, 20), (135, 136, 137), (3, 136, 135, 17), (20, 137, 136, 3), (17, 135, 137, 20), (138, 139, 140), (21, 139, 138, 16), (5, 140, 139, 21), (16, 138, 140, 5), (141, 142, 143), (19, 142, 141, 16), (21, 143, 142, 19), (16, 141, 143, 21), (144, 145, 146), (4, 145, 144, 19), (21, 146, 145, 4), (19, 144, 146, 21), (147, 148, 149), (23, 148, 147, 22), (10, 149, 148, 23), (22, 147, 149, 10), (150, 151, 152), (15, 151, 150, 22), (23, 152, 151, 15), (22, 150, 152, 23), (153, 154, 155), (5, 154, 153, 15), (23, 155, 154, 5), (15, 153, 155, 23), (156, 157, 158), (25, 157, 156, 24), (6, 158, 157, 25), (24, 156, 158, 6), (159, 160, 161), (14, 160, 159, 24), (25, 161, 160, 14), (24, 159, 161, 25), (162, 163, 164), (1, 163, 162, 14), (25, 164, 163, 1), (14, 162, 164, 25), (165, 166, 167), (27, 166, 165, 26), (7, 167, 166, 27), (26, 165, 167, 7), (168, 169, 170), (18, 169, 168, 26), (27, 170, 169, 18), (26, 168, 170, 27), (171, 172, 173), (2, 172, 171, 18), (27, 173, 172, 2), (18, 171, 173, 27), (174, 175, 176), (29, 175, 174, 28), (8, 176, 175, 29), (28, 174, 176, 8), (177, 178, 179), (20, 178, 177, 28), (29, 179, 178, 20), (28, 177, 179, 29), (180, 181, 182), (3, 181, 180, 20), (29, 182, 181, 3), (20, 180, 182, 29), (183, 184, 185), (31, 184, 183, 30), (9, 185, 184, 31), (30, 183, 185, 9), (186, 187, 188), (21, 187, 186, 30), (31, 188, 187, 21), (30, 186, 188, 31), (189, 190, 191), (4, 190, 189, 21), (31, 191, 190, 4), (21, 189, 191, 31), (192, 193, 194), (32, 193, 192, 25), (6, 194, 193, 32), (25, 192, 194, 6), (195, 196, 197), (22, 196, 195, 25), (32, 197, 196, 22), (25, 195, 197, 32), (198, 199, 200), (10, 199, 198, 22), (32, 200, 199, 10), (22, 198, 200, 32), (201, 202, 203), (33, 202, 201, 27), (7, 203, 202, 33), (27, 201, 203, 7), (204, 205, 206), (24, 205, 204, 27), (33, 206, 205, 24), (27, 204, 206, 33), (207, 208, 209), (6, 208, 207, 24), (33, 209, 208, 6), (24, 207, 209, 33), (210, 211, 212), (34, 211, 210, 29), (8, 212, 211, 34), (29, 210, 212, 8), (213, 214, 215), (26, 214, 213, 29), (34, 215, 214, 26), (29, 213, 215, 34), (216, 217, 218), (7, 217, 216, 26), (34, 218, 217, 7), (26, 216, 218, 34), (219, 220, 221), (35, 220, 219, 31), (9, 221, 220, 35), (31, 219, 221, 9), (222, 223, 224), (28, 223, 222, 31), (35, 224, 223, 28), (31, 222, 224, 35), (225, 226, 227), (8, 226, 225, 28), (35, 227, 226, 8), (28, 225, 227, 35), (228, 229, 230), (36, 229, 228, 23), (10, 230, 229, 36), (23, 228, 230, 10), (231, 232, 233), (30, 232, 231, 23), (36, 233, 232, 30), (23, 231, 233, 36), (234, 235, 236), (9, 235, 234, 30), (36, 236, 235, 9), (30, 234, 236, 36), (237, 238, 239), (38, 238, 237, 37), (11, 239, 238, 38), (37, 237, 239, 11), (240, 241, 242), (32, 241, 240, 37), (38, 242, 241, 32), (37, 240, 242, 38), (243, 244, 245), (10, 244, 243, 32), (38, 245, 244, 10), (32, 243, 245, 38), (246, 247, 248), (37, 247, 246, 39), (11, 248, 247, 37), (39, 246, 248, 11), (249, 250, 251), (33, 250, 249, 39), (37, 251, 250, 33), (39, 249, 251, 37), (252, 253, 254), (6, 253, 252, 33), (37, 254, 253, 6), (33, 252, 254, 37), (255, 256, 257), (39, 256, 255, 40), (11, 257, 256, 39), (40, 255, 257, 11), (258, 259, 260), (34, 259, 258, 40), (39, 260, 259, 34), (40, 258, 260, 39), (261, 262, 263), (7, 262, 261, 34), (39, 263, 262, 7), (34, 261, 263, 39), (264, 265, 266), (40, 265, 264, 41), (11, 266, 265, 40), (41, 264, 266, 11), (267, 268, 269), (35, 268, 267, 41), (40, 269, 268, 35), (41, 267, 269, 40), (270, 271, 272), (8, 271, 270, 35), (40, 272, 271, 8), (35, 270, 272, 40), (273, 274, 275), (41, 274, 273, 38), (11, 275, 274, 41), (38, 273, 275, 11), (276, 277, 278), (36, 277, 276, 38), (41, 278, 277, 36), (38, 276, 278, 41), (279, 280, 281), (9, 280, 279, 36), (41, 281, 280, 9), (36, 279, 281, 41)])
me_icosphere.materials.append(mat_material_001)
me_icosphere.use_remesh_preserve_volume = False
me_icosphere.use_remesh_preserve_attributes = False
me_icosphere.use_mirror_vertex_groups = False
me_icosphere.update()

# ---- objects
ob_cube_012 = bpy.data.objects.new('Cube.012', me_cube_013)
ob_cube_011 = bpy.data.objects.new('Cube.011', me_cube_012)
ob_cube_010 = bpy.data.objects.new('Cube.010', me_cube_011)
ob_cube_009 = bpy.data.objects.new('Cube.009', me_cube_010)
ob_cube_008 = bpy.data.objects.new('Cube.008', me_cube_009)
ob_cube_007 = bpy.data.objects.new('Cube.007', me_cube_008)
ob_cube_006 = bpy.data.objects.new('Cube.006', me_cube_007)
ob_cube_005 = bpy.data.objects.new('Cube.005', me_cube_006)
ob_cube_004 = bpy.data.objects.new('Cube.004', me_cube_005)
ob_cube_003 = bpy.data.objects.new('Cube.003', me_cube_004)
ob_cube_002 = bpy.data.objects.new('Cube.002', me_cube_003)
ob_torus = bpy.data.objects.new('Torus', me_torus)
ob_cube_001 = bpy.data.objects.new('Cube.001', me_cube_002)
ob_cube = bpy.data.objects.new('Cube', me_cube_001)
ob_icosphere_002 = bpy.data.objects.new('Icosphere.002', me_icosphere_002)
ob_icosphere_001 = bpy.data.objects.new('Icosphere.001', me_icosphere_001)
ob_icosphere = bpy.data.objects.new('Icosphere', me_icosphere)
ob_sun = bpy.data.objects.new('Sun', light_sun)
ob_lamp = bpy.data.objects.new('Lamp', light_lamp)
ob_camera = bpy.data.objects.new('Camera', cam_camera)

# ---- transforms, parenting, visibility, modifiers, constraints
ob_cube_012.location = (1.0, 0.5, 0.0)
ob_cube_012.scale = (0.204, 0.012, 0.204)
ob_cube_012.lineart.crease_threshold = 0.0
ob_cube_011.location = (1.0, 0.4, 0.0)
ob_cube_011.scale = (0.204, 0.012, 0.204)
ob_cube_011.lineart.crease_threshold = 0.0
ob_cube_010.location = (1.0, 0.3, 0.0)
ob_cube_010.scale = (0.204, 0.012, 0.204)
ob_cube_010.lineart.crease_threshold = 0.0
ob_cube_009.location = (1.0, -0.3, 0.0)
ob_cube_009.scale = (0.204, 0.012, 0.204)
ob_cube_009.lineart.crease_threshold = 0.0
ob_cube_008.location = (1.0, -0.4, 0.0)
ob_cube_008.scale = (0.204, 0.012, 0.204)
ob_cube_008.lineart.crease_threshold = 0.0
ob_cube_007.location = (1.0, -0.5, 0.0)
ob_cube_007.scale = (0.204, 0.012, 0.204)
ob_cube_007.lineart.crease_threshold = 0.0
ob_cube_006.location = (1.3, 0.0, 0.0)
ob_cube_006.rotation_euler = (-0.6109, -1.274e-16, 4.016e-17)
ob_cube_006.scale = (0.1142, 0.01142, 0.3998)
ob_cube_006.lineart.crease_threshold = 0.0
ob_cube_005.location = (1.3, 0.0, 0.0)
ob_cube_005.rotation_euler = (0.6109, 1.274e-16, 4.016e-17)
ob_cube_005.scale = (0.1142, 0.01142, 0.3998)
ob_cube_005.lineart.crease_threshold = 0.0
ob_cube_004.location = (1.3, 0.0, 0.0)
ob_cube_004.scale = (0.1, 0.01, 0.35)
ob_cube_004.lineart.crease_threshold = 0.0
ob_cube_003.location = (0.5374, -0.3391, 0.0)
ob_cube_003.rotation_euler = (0.0, -0.0, -0.3491)
ob_cube_003.scale = (0.294, 0.105, 0.09)
ob_cube_003.lineart.crease_threshold = 0.0
_m = ob_cube_003.modifiers.new('Bevel', 'BEVEL')
_m.limit_method = 'NONE'
_m.spread = 0.0
ob_cube_002.location = (0.5374, 0.3296, 0.0)
ob_cube_002.rotation_euler = (0.0, -0.0, 0.4363)
ob_cube_002.scale = (0.294, 0.105, 0.09)
ob_cube_002.lineart.crease_threshold = 0.0
_m = ob_cube_002.modifiers.new('Bevel', 'BEVEL')
_m.limit_method = 'NONE'
_m.spread = 0.0
ob_torus.location = (1.3, 0.0, 0.0)
ob_torus.rotation_euler = (-1.344e-07, 1.571, 0.0)
ob_torus.scale = (0.3, 0.6, 18.2)
ob_torus.lineart.crease_threshold = 0.0
ob_cube_001.location = (1.0, -0.4, 0.0)
ob_cube_001.scale = (0.3, 0.21, 0.18)
ob_cube_001.lineart.crease_threshold = 0.0
_m = ob_cube_001.modifiers.new('Bevel', 'BEVEL')
_m.limit_method = 'NONE'
_m.spread = 0.0
ob_cube.location = (1.0, 0.4, 0.0)
ob_cube.scale = (0.3, 0.21, 0.18)
ob_cube.lineart.crease_threshold = 0.0
_m = ob_cube.modifiers.new('Bevel', 'BEVEL')
_m.limit_method = 'NONE'
_m.spread = 0.0
ob_icosphere_002.location = (-0.5, 0.0, 0.0)
ob_icosphere_002.rotation_euler = (-1.571, -0.3142, 1.571)
ob_icosphere_002.lineart.crease_threshold = 0.0
ob_icosphere_001.location = (-0.5, 0.0, 0.0)
ob_icosphere_001.rotation_euler = (0.0, -0.0, 1.571)
ob_icosphere_001.scale = (0.48, 0.8, 0.4)
ob_icosphere_001.lineart.crease_threshold = 0.0
ob_icosphere.location = (-0.5, 0.0, 0.0)
ob_icosphere.rotation_euler = (-1.571, -0.3142, 1.571)
ob_icosphere.lineart.crease_threshold = 0.0
ob_sun.location = (0.7973, 7.599, 4.7)
ob_sun.rotation_euler = (-0.4189, -0.1396, 0.2094)
ob_sun.lineart.crease_threshold = 0.0
ob_lamp.location = (1.568, -3.856, 1.311)
ob_lamp.rotation_euler = (0.6503, 0.05522, 1.866)
ob_lamp.lock_rotations_4d = False
ob_lamp.empty_display_type = 'ARROWS'
ob_lamp.color = (0.0, 0.0, 0.0, 0.0)
ob_lamp.lineart.crease_threshold = 0.0
ob_camera.location = (-10.0, -10.0, 8.2)
ob_camera.rotation_euler = (1.047, 0.0, -0.7854)
ob_camera.lock_rotations_4d = False
ob_camera.empty_display_type = 'ARROWS'
ob_camera.color = (0.0, 0.0, 0.0, 0.0)
ob_camera.display_type = 'WIRE'
ob_camera.lineart.crease_threshold = 0.0

# ---- collection membership
col_collection_1.objects.link(ob_cube_012)
col_collection_1.objects.link(ob_cube_011)
col_collection_1.objects.link(ob_cube_010)
col_collection_1.objects.link(ob_cube_009)
col_collection_1.objects.link(ob_cube_008)
col_collection_1.objects.link(ob_cube_007)
col_collection_1.objects.link(ob_cube_006)
col_collection_1.objects.link(ob_cube_005)
col_collection_1.objects.link(ob_cube_004)
col_collection_1.objects.link(ob_cube_003)
col_collection_1.objects.link(ob_cube_002)
col_collection_1.objects.link(ob_torus)
col_collection_1.objects.link(ob_cube_001)
col_collection_1.objects.link(ob_cube)
col_collection_1.objects.link(ob_icosphere_002)
col_collection_1.objects.link(ob_icosphere_001)
col_collection_1.objects.link(ob_icosphere)
col_collection_1.objects.link(ob_sun)
col_collection_1.objects.link(ob_lamp)
col_collection_1.objects.link(ob_camera)

# ---- scene / render settings (as saved in the file)
scene.camera = ob_camera
scene.frame_start = 1; scene.frame_end = 250; scene.frame_set(1)
scene.render.engine = 'BLENDER_EEVEE_NEXT'
scene.render.image_settings.compression = 90
scene.render.resolution_x = 1600
scene.render.resolution_y = 1600
scene.render.resolution_percentage = 50
scene.render.dither_intensity = 0.0
scene.render.film_transparent = True
scene.render.bake_margin = 2
scene.render.bake_bias = 0.0
scene.cycles.use_denoising = False
scene.cycles.samples = 10
scene.cycles.sampling_pattern = 'TABULATED_SOBOL'
scene.cycles.light_sampling_threshold = 0.0
scene.cycles.use_adaptive_sampling = False
scene.cycles.use_light_tree = False
scene.cycles.blur_glossy = 0.0
scene.cycles.volume_bounces = 1
scene.cycles.pixel_filter_type = 'GAUSSIAN'
scene.cycles.sample_clamp_indirect = 0.0
scene.view_settings.view_transform = 'Standard'
bpy.context.view_layer.update()
